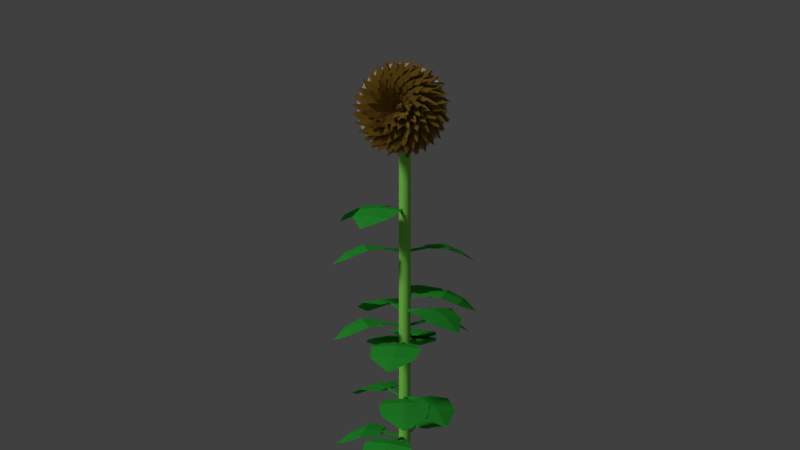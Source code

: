 # Source: 005_023.blend  (saved by Blender 2.79.0; exported with 4.5.12 LTS)
import bpy
from mathutils import Matrix  # noqa: F401  (used for matrix-valued properties, if any)

bpy.ops.wm.read_factory_settings(use_empty=True)
scene = bpy.context.scene
scene.name = 'Scene'

# ---- collections
col_collection_1 = bpy.data.collections.new('Collection 1'); scene.collection.children.link(col_collection_1)

# ---- materials (node trees are filled in below, after node groups)
mat_002 = bpy.data.materials.new('マテリアル.002')
mat_002.alpha_threshold = 0.0
mat_002.diffuse_color = (0.03653, 0.4869, 0.0499, 1.0)
mat_002.roughness = 0.5
mat_001 = bpy.data.materials.new('マテリアル.001')
mat_001.alpha_threshold = 0.0
mat_001.diffuse_color = (0.2957, 0.1683, 0.02555, 1.0)
mat_001.roughness = 0.5
mat_003 = bpy.data.materials.new('マテリアル.003')
mat_003.alpha_threshold = 0.0
mat_003.diffuse_color = (0.3387, 0.9404, 0.1399, 1.0)
mat_003.roughness = 0.5
mat_004 = bpy.data.materials.new('マテリアル.004')
mat_004.alpha_threshold = 0.0
mat_004.diffuse_color = (0.3477, 0.5705, 0.2413, 1.0)
mat_004.roughness = 0.5
mat_x = bpy.data.materials.new('マテリアル')
mat_x.alpha_threshold = 0.0
mat_x.diffuse_color = (1.0, 0.6038, 0.0, 1.0)
mat_x.roughness = 0.5

# ---- material node trees

# ---- world
world_world = bpy.data.worlds.new('World'); scene.world = world_world
world_world.color = (0.05088, 0.05088, 0.05088)
world_world.use_sun_shadow = False
world_world.sun_shadow_jitter_overblur = 0.0
world_world.cycles.sampling_method = 'MANUAL'

# ---- cameras
cam_camera = bpy.data.cameras.new('Camera')
cam_camera.lens = 35.0
cam_camera.sensor_width = 32.0
cam_camera.sensor_height = 18.0
cam_camera.ortho_scale = 7.314
cam_camera.dof.focus_distance = 0.0

# ---- lights
light_001 = bpy.data.lights.new('ポイント.001', 'POINT')
light_001.transmission_factor = 0.0
light_001.energy = 100.0
light_001.shadow_buffer_clip_start = 0.5
light_001.shadow_soft_size = 0.1
light_001.shadow_maximum_resolution = 0.006
light_001.use_absolute_resolution = True
light_x = bpy.data.lights.new('ポイント', 'POINT')
light_x.transmission_factor = 0.0
light_x.energy = 100.0
light_x.shadow_buffer_clip_start = 0.5
light_x.shadow_soft_size = 0.1
light_x.shadow_maximum_resolution = 0.006
light_x.use_absolute_resolution = True
light_lamp = bpy.data.lights.new('Lamp', 'SUN')
light_lamp.transmission_factor = 0.0
light_lamp.cutoff_distance = 30.0
light_lamp.angle = 0.1993
light_lamp.energy = 1.0
light_lamp.shadow_buffer_clip_start = 1.001
light_lamp.shadow_soft_size = 0.1
light_lamp.shadow_cascade_max_distance = 1000.0

# ---- meshes
me_002 = bpy.data.meshes.new('立方体.002')
me_002.from_pydata([(5.189, -0.9748, 0.1215), (5.189, -0.9748, -0.06949), (1.261, 0.2706, 1.339), (2.71, 0.2898, 1.962), (3.991, -0.2673, 1.736), (3.991, -0.2673, -1.684), (2.71, 0.2898, -1.91), (1.261, 0.2706, -1.131), (-0.04684, 0.09875, -0.06949), (-0.04684, 0.09875, 0.1215), (-0.04684, -0.09875, 0.1215), (-0.04684, -0.09875, -0.06949), (1.417, 0.1457, -0.06949), (1.417, 0.1457, 0.1215), (2.645, 0.1406, -0.06949), (2.645, 0.1406, 0.1215), (3.977, -0.274, -0.06949), (3.977, -0.274, 0.1215), (1.448, 0.3407, 0.1215), (1.448, 0.3407, -0.06949), (2.775, 0.439, 0.1215), (2.775, 0.439, -0.06949), (4.088, -0.1104, 0.1215), (4.088, -0.1104, -0.06949)], [], [(23, 1, 5), (17, 0, 4), (13, 15, 3, 2), (15, 17, 4, 3), (19, 21, 6, 7), (21, 23, 5, 6), (3, 4, 22, 20), (20, 22, 23, 21), (2, 3, 20, 18), (18, 20, 21, 19), (9, 18, 19, 8), (6, 5, 16, 14), (14, 16, 17, 15), (7, 6, 14, 12), (12, 14, 15, 13), (7, 12, 11, 8, 19), (11, 12, 13, 10), (9, 8, 11, 10), (5, 1, 16), (16, 1, 0, 17), (4, 0, 22), (22, 0, 1, 23), (9, 10, 13, 18), (13, 2, 18)])
me_002.materials.append(mat_002)
me_002.use_remesh_preserve_volume = False
me_002.use_remesh_preserve_attributes = False
me_002.use_mirror_vertex_groups = False
me_002.update()
me_001 = bpy.data.meshes.new('立方体.001')
me_001.from_pydata([(-1.0, 0.0, -1.0), (-1.0, 0.0, 0.2769), (1.0, 0.0, -0.2769), (1.0, 0.0, 1.0), (-1.0, -0.2407, -0.3615), (-1.0, 0.2407, -0.3615), (1.0, 0.2407, 0.3615), (1.0, -0.2407, 0.3615)], [], [(4, 1, 5), (5, 1, 3, 6), (6, 3, 7), (7, 3, 1, 4), (2, 7, 4, 0), (2, 6, 7), (0, 5, 6, 2), (0, 4, 5)])
me_001.materials.append(mat_001)
me_001.use_remesh_preserve_volume = False
me_001.use_remesh_preserve_attributes = False
me_001.use_mirror_vertex_groups = False
me_001.update()
me_001_1 = bpy.data.meshes.new('円柱.001')
me_001_1.from_pydata([(-2.102e-08, 1.393, -7.903), (-2.102e-08, 1.393, 4.63), (0.2717, 1.366, -7.903), (0.2717, 1.366, 4.63), (0.5329, 1.287, -7.903), (0.5329, 1.287, 4.63), (0.7737, 1.158, -7.903), (0.7737, 1.158, 4.63), (0.9847, 0.9847, -7.903), (0.9847, 0.9847, 4.63), (1.158, 0.7737, -7.903), (1.158, 0.7737, 4.63), (1.287, 0.5329, -7.903), (1.287, 0.5329, 4.63), (1.366, 0.2717, -7.903), (1.366, 0.2717, 4.63), (1.393, 0.0, -7.903), (1.393, 0.0, 4.63), (1.366, -0.2717, -7.903), (1.366, -0.2717, 4.63), (1.287, -0.5329, -7.903), (1.287, -0.5329, 4.63), (1.158, -0.7737, -7.903), (1.158, -0.7737, 4.63), (0.9847, -0.9847, -7.903), (0.9847, -0.9847, 4.63), (0.7737, -1.158, -7.903), (0.7737, -1.158, 4.63), (0.5329, -1.287, -7.903), (0.5329, -1.287, 4.63), (0.2717, -1.366, -7.903), (0.2717, -1.366, 4.63), (-4.748e-07, -1.393, -7.903), (-4.748e-07, -1.393, 4.63), (-0.2717, -1.366, -7.903), (-0.2717, -1.366, 4.63), (-0.5329, -1.287, -7.903), (-0.5329, -1.287, 4.63), (-0.7737, -1.158, -7.903), (-0.7737, -1.158, 4.63), (-0.9847, -0.9847, -7.903), (-0.9847, -0.9847, 4.63), (-1.158, -0.7737, -7.903), (-1.158, -0.7737, 4.63), (-1.287, -0.5329, -7.903), (-1.287, -0.5329, 4.63), (-1.366, -0.2717, -7.903), (-1.366, -0.2717, 4.63), (-1.393, 1.192e-06, -7.903), (-1.393, 1.192e-06, 4.63), (-1.366, 0.2717, -7.903), (-1.366, 0.2717, 4.63), (-1.287, 0.5329, -7.903), (-1.287, 0.5329, 4.63), (-1.158, 0.7737, -7.903), (-1.158, 0.7737, 4.63), (-0.9847, 0.9847, -7.903), (-0.9847, 0.9847, 4.63), (-0.7736, 1.158, -7.903), (-0.7736, 1.158, 4.63), (-0.5329, 1.287, -7.903), (-0.5329, 1.287, 4.63), (-0.2717, 1.366, -7.903), (-0.2717, 1.366, 4.63), (0.2717, 1.505, 35.33), (1.946e-06, 1.532, 35.33), (0.5329, 1.426, 35.34), (0.7737, 1.297, 35.34), (0.9847, 1.124, 35.35), (1.158, 0.9136, 35.37), (1.287, 0.6732, 35.38), (1.366, 0.4124, 35.39), (1.393, 0.1412, 35.41), (1.366, -0.1301, 35.42), (1.287, -0.3909, 35.44), (1.158, -0.6313, 35.45), (0.9847, -0.842, 35.46), (0.7737, -1.015, 35.47), (0.5329, -1.143, 35.48), (0.2717, -1.222, 35.49), (1.492e-06, -1.249, 35.49), (-0.2717, -1.222, 35.49), (-0.5329, -1.143, 35.48), (-0.7737, -1.015, 35.47), (-0.9847, -0.8419, 35.46), (-1.158, -0.6313, 35.45), (-1.287, -0.3909, 35.44), (-1.366, -0.1301, 35.42), (-1.393, 0.1412, 35.41), (-1.366, 0.4124, 35.39), (-1.287, 0.6732, 35.38), (-1.158, 0.9136, 35.37), (-0.9847, 1.124, 35.35), (-0.7736, 1.297, 35.34), (-0.5329, 1.426, 35.34), (-0.2717, 1.505, 35.33), (0.2717, 1.704, 39.0), (-1.275e-06, 1.73, 38.99), (0.5329, 1.625, 39.01), (0.7737, 1.498, 39.03), (0.9847, 1.327, 39.05), (1.158, 1.118, 39.08), (1.287, 0.8797, 39.12), (1.366, 0.6213, 39.16), (1.393, 0.3526, 39.2), (1.366, 0.0839, 39.24), (1.287, -0.1745, 39.27), (1.158, -0.4126, 39.31), (0.9847, -0.6213, 39.34), (0.7737, -0.7926, 39.37), (0.5329, -0.9199, 39.39), (0.2717, -0.9983, 39.4), (-1.729e-06, -1.025, 39.4), (-0.2717, -0.9983, 39.4), (-0.5329, -0.9199, 39.39), (-0.7737, -0.7926, 39.37), (-0.9847, -0.6213, 39.34), (-1.158, -0.4126, 39.31), (-1.287, -0.1745, 39.27), (-1.366, 0.0839, 39.24), (-1.393, 0.3526, 39.2), (-1.366, 0.6213, 39.16), (-1.287, 0.8797, 39.12), (-1.158, 1.118, 39.08), (-0.9847, 1.327, 39.05), (-0.7737, 1.498, 39.03), (-0.5329, 1.625, 39.01), (-0.2717, 1.704, 39.0), (0.2717, 1.705, 39.0), (-1.275e-06, 1.731, 39.0), (0.5329, 1.626, 39.01), (0.7737, 1.499, 39.03), (0.9847, 1.328, 39.06), (1.158, 1.119, 39.09), (1.287, 0.8809, 39.13), (1.366, 0.6225, 39.16), (1.393, 0.3538, 39.2), (1.366, 0.08506, 39.24), (1.287, -0.1733, 39.28), (1.158, -0.4115, 39.32), (0.9847, -0.6202, 39.35), (0.7737, -0.7915, 39.37), (0.5329, -0.9188, 39.39), (0.2717, -0.9971, 39.41), (-1.729e-06, -1.024, 39.41), (-0.2717, -0.9971, 39.41), (-0.5329, -0.9188, 39.39), (-0.7737, -0.7915, 39.37), (-0.9847, -0.6202, 39.35), (-1.158, -0.4115, 39.32), (-1.287, -0.1733, 39.28), (-1.366, 0.08507, 39.24), (-1.393, 0.3538, 39.2), (-1.366, 0.6225, 39.16), (-1.287, 0.8809, 39.13), (-1.158, 1.119, 39.09), (-0.9847, 1.328, 39.06), (-0.7737, 1.499, 39.03), (-0.5329, 1.626, 39.01), (-0.2717, 1.705, 39.0), (0.2717, 2.346, 43.42), (6.388e-06, 2.372, 43.42), (0.5329, 2.266, 43.42), (0.7737, 2.138, 43.42), (0.9847, 1.964, 43.42), (1.158, 1.753, 43.42), (1.287, 1.513, 43.42), (1.366, 1.251, 43.41), (1.393, 0.9799, 43.41), (1.366, 0.7084, 43.41), (1.287, 0.4475, 43.41), (1.158, 0.2071, 43.41), (0.9847, -0.003622, 43.41), (0.7737, -0.1764, 43.41), (0.5329, -0.3048, 43.4), (0.2717, -0.3839, 43.4), (5.934e-06, -0.4105, 43.4), (-0.2717, -0.3839, 43.4), (-0.5329, -0.3048, 43.4), (-0.7736, -0.1764, 43.41), (-0.9847, -0.003622, 43.41), (-1.158, 0.2071, 43.41), (-1.287, 0.4475, 43.41), (-1.366, 0.7084, 43.41), (-1.393, 0.9799, 43.41), (-1.366, 1.251, 43.41), (-1.287, 1.513, 43.42), (-1.158, 1.753, 43.42), (-0.9847, 1.964, 43.42), (-0.7736, 2.138, 43.42), (-0.5329, 2.266, 43.42), (-0.2717, 2.346, 43.42), (0.2717, 2.29, 44.77), (4.957e-06, 2.315, 44.78), (0.5329, 2.213, 44.75), (0.7737, 2.089, 44.72), (0.9847, 1.923, 44.67), (1.158, 1.72, 44.61), (1.287, 1.488, 44.55), (1.366, 1.237, 44.48), (1.393, 0.9751, 44.4), (1.366, 0.7083, 44.33), (1.287, 0.4432, 44.26), (1.158, 0.1934, 44.21), (0.9847, -0.02769, 44.16), (0.7737, -0.2086, 44.13), (0.5329, -0.3486, 44.12), (0.2717, -0.4371, 44.11), (4.503e-06, -0.4685, 44.11), (-0.2717, -0.4371, 44.11), (-0.5329, -0.3485, 44.12), (-0.7736, -0.2086, 44.13), (-0.9847, -0.02769, 44.16), (-1.158, 0.1934, 44.21), (-1.287, 0.4432, 44.26), (-1.366, 0.7083, 44.33), (-1.393, 0.9751, 44.4), (-1.366, 1.237, 44.48), (-1.287, 1.488, 44.55), (-1.158, 1.72, 44.61), (-0.9847, 1.923, 44.67), (-0.7736, 2.089, 44.72), (-0.5329, 2.213, 44.75), (-0.2717, 2.29, 44.77), (0.2717, 1.906, 46.13), (6.412e-06, 1.929, 46.14), (0.5329, 1.837, 46.08), (0.7737, 1.726, 46.01), (0.9847, 1.575, 45.92), (1.158, 1.389, 45.8), (1.287, 1.174, 45.68), (1.366, 0.9369, 45.55), (1.393, 0.6856, 45.42), (1.366, 0.4299, 45.3), (1.287, 0.1801, 45.2), (1.158, -0.05331, 45.11), (0.9847, -0.2601, 45.04), (0.7737, -0.4311, 44.98), (0.5329, -0.5588, 44.94), (0.2717, -0.6377, 44.92), (5.958e-06, -0.6644, 44.91), (-0.2717, -0.6377, 44.92), (-0.5329, -0.5588, 44.94), (-0.7736, -0.4311, 44.98), (-0.9847, -0.2601, 45.04), (-1.158, -0.05331, 45.11), (-1.287, 0.1801, 45.2), (-1.366, 0.4299, 45.3), (-1.393, 0.6856, 45.42), (-1.366, 0.9369, 45.55), (-1.287, 1.174, 45.68), (-1.158, 1.389, 45.8), (-0.9847, 1.575, 45.92), (-0.7736, 1.726, 46.01), (-0.5329, 1.837, 46.08), (-0.2717, 1.906, 46.13), (0.2717, 1.661, 46.58), (4.732e-06, 1.685, 46.59), (0.5329, 1.591, 46.54), (0.7737, 1.476, 46.48), (0.9847, 1.321, 46.41), (1.158, 1.133, 46.31), (1.287, 0.9177, 46.2), (1.366, 0.6844, 46.08), (1.393, 0.4419, 45.96), (1.366, 0.1993, 45.84), (1.287, -0.03399, 45.72), (1.158, -0.249, 45.61), (0.9847, -0.4374, 45.52), (0.7737, -0.592, 45.44), (0.5329, -0.7069, 45.38), (0.2717, -0.7777, 45.35), (4.278e-06, -0.8016, 45.34), (-0.2717, -0.7777, 45.35), (-0.5329, -0.7069, 45.38), (-0.7736, -0.592, 45.44), (-0.9847, -0.4374, 45.52), (-1.158, -0.249, 45.61), (-1.287, -0.03398, 45.72), (-1.366, 0.1993, 45.84), (-1.393, 0.4419, 45.96), (-1.366, 0.6844, 46.08), (-1.287, 0.9177, 46.2), (-1.158, 1.133, 46.31), (-0.9847, 1.321, 46.41), (-0.7736, 1.476, 46.48), (-0.5329, 1.591, 46.54), (-0.2717, 1.661, 46.58), (0.2717, 0.9785, 47.74), (5.19e-06, 0.9966, 47.76), (0.5329, 0.9247, 47.68), (0.7737, 0.8374, 47.59), (0.9847, 0.72, 47.46), (1.158, 0.5768, 47.3), (1.287, 0.4135, 47.13), (1.366, 0.2364, 46.94), (1.393, 0.05209, 46.74), (1.366, -0.1322, 46.54), (1.287, -0.3094, 46.34), (1.158, -0.4727, 46.17), (0.9847, -0.6158, 46.01), (0.7737, -0.7332, 45.88), (0.5329, -0.8205, 45.79), (0.2717, -0.8743, 45.73), (4.736e-06, -0.8924, 45.71), (-0.2717, -0.8743, 45.73), (-0.5329, -0.8205, 45.79), (-0.7736, -0.7332, 45.88), (-0.9847, -0.6158, 46.01), (-1.158, -0.4727, 46.17), (-1.287, -0.3094, 46.34), (-1.366, -0.1322, 46.54), (-1.393, 0.05209, 46.74), (-1.366, 0.2364, 46.94), (-1.287, 0.4135, 47.13), (-1.158, 0.5768, 47.3), (-0.9847, 0.72, 47.46), (-0.7736, 0.8374, 47.59), (-0.5329, 0.9247, 47.68), (-0.2717, 0.9785, 47.74), (0.2717, -0.3013, 48.82), (6.76e-06, -0.2906, 48.84), (0.5329, -0.3329, 48.74), (0.7737, -0.3842, 48.63), (0.9847, -0.4532, 48.47), (1.158, -0.5373, 48.27), (1.287, -0.6333, 48.05), (1.366, -0.7375, 47.81), (1.393, -0.8457, 47.56), (1.366, -0.954, 47.32), (1.287, -1.058, 47.08), (1.158, -1.154, 46.85), (0.9847, -1.238, 46.66), (0.7737, -1.307, 46.5), (0.5329, -1.359, 46.38), (0.2717, -1.39, 46.31), (6.306e-06, -1.401, 46.29), (-0.2717, -1.39, 46.31), (-0.5329, -1.359, 46.38), (-0.7736, -1.307, 46.5), (-0.9847, -1.238, 46.66), (-1.158, -1.154, 46.85), (-1.287, -1.058, 47.08), (-1.366, -0.954, 47.32), (-1.393, -0.8457, 47.56), (-1.366, -0.7375, 47.81), (-1.287, -0.6333, 48.05), (-1.158, -0.5373, 48.27), (-0.9847, -0.4532, 48.47), (-0.7736, -0.3842, 48.63), (-0.5329, -0.3329, 48.74), (-0.2717, -0.3013, 48.82), (0.2717, -1.735, 49.36), (6.158e-06, -1.733, 49.39), (0.5329, -1.741, 49.28), (0.7737, -1.751, 49.15), (0.9847, -1.765, 48.98), (1.158, -1.781, 48.77), (1.287, -1.8, 48.53), (1.366, -1.82, 48.27), (1.393, -1.842, 48.0), (1.366, -1.864, 47.73), (1.287, -1.888, 47.46), (1.158, -1.911, 47.22), (0.9847, -1.933, 47.01), (0.7737, -1.952, 46.83), (0.5329, -1.967, 46.7), (0.2717, -1.977, 46.62), (5.704e-06, -1.98, 46.6), (-0.2717, -1.977, 46.62), (-0.5329, -1.967, 46.7), (-0.7736, -1.952, 46.83), (-0.9847, -1.933, 47.01), (-1.158, -1.911, 47.22), (-1.287, -1.888, 47.46), (-1.366, -1.864, 47.73), (-1.393, -1.842, 48.0), (-1.366, -1.82, 48.27), (-1.287, -1.8, 48.53), (-1.158, -1.781, 48.77), (-0.9847, -1.765, 48.98), (-0.7736, -1.751, 49.15), (-0.5329, -1.741, 49.28), (-0.2717, -1.735, 49.36), (0.2717, -2.723, 49.44), (5.922e-06, -2.722, 49.46), (0.5329, -2.724, 49.36), (0.7737, -2.726, 49.23), (0.9847, -2.73, 49.06), (1.158, -2.734, 48.85), (1.287, -2.738, 48.6), (1.366, -2.743, 48.34), (1.393, -2.748, 48.07), (1.366, -2.753, 47.8), (1.287, -2.758, 47.54), (1.158, -2.762, 47.3), (0.9847, -2.766, 47.09), (0.7737, -2.77, 46.91), (0.5329, -2.772, 46.79), (0.2717, -2.774, 46.71), (5.468e-06, -2.774, 46.68), (-0.2717, -2.774, 46.71), (-0.5329, -2.772, 46.79), (-0.7736, -2.77, 46.91), (-0.9847, -2.766, 47.09), (-1.158, -2.762, 47.3), (-1.287, -2.758, 47.54), (-1.366, -2.753, 47.8), (-1.393, -2.748, 48.07), (-1.366, -2.743, 48.34), (-1.287, -2.738, 48.6), (-1.158, -2.734, 48.85), (-0.9847, -2.73, 49.06), (-0.7736, -2.726, 49.23), (-0.5329, -2.724, 49.36), (-0.2717, -2.723, 49.44), (0.5303, -4.127, 50.76), (5.491e-06, -4.126, 50.82), (1.04, -4.13, 50.61), (1.51, -4.135, 50.36), (1.922, -4.141, 50.02), (2.26, -4.149, 49.61), (2.511, -4.158, 49.14), (2.666, -4.167, 48.63), (2.718, -4.177, 48.1), (2.666, -4.187, 47.57), (2.511, -4.197, 47.06), (2.26, -4.205, 46.59), (1.922, -4.213, 46.18), (1.51, -4.219, 45.84), (1.04, -4.224, 45.59), (0.5303, -4.227, 45.43), (4.606e-06, -4.228, 45.38), (-0.5303, -4.227, 45.43), (-1.04, -4.224, 45.59), (-1.51, -4.219, 45.84), (-1.922, -4.213, 46.18), (-2.26, -4.205, 46.59), (-2.511, -4.197, 47.06), (-2.666, -4.187, 47.57), (-2.718, -4.177, 48.1), (-2.666, -4.167, 48.63), (-2.511, -4.158, 49.14), (-2.26, -4.149, 49.61), (-1.922, -4.141, 50.02), (-1.51, -4.135, 50.36), (-1.04, -4.13, 50.61), (-0.5303, -4.127, 50.76), (1.227, -5.617, 54.29), (5.064e-06, -5.614, 54.41), (2.407, -5.623, 53.93), (3.495, -5.634, 53.35), (4.448, -5.649, 52.56), (5.23, -5.667, 51.61), (5.812, -5.687, 50.52), (6.17, -5.709, 49.34), (6.29, -5.732, 48.12), (6.17, -5.755, 46.89), (5.812, -5.777, 45.71), (5.23, -5.797, 44.62), (4.448, -5.815, 43.67), (3.495, -5.829, 42.89), (2.407, -5.84, 42.31), (1.227, -5.847, 41.95), (3.014e-06, -5.849, 41.83), (-1.227, -5.847, 41.95), (-2.407, -5.84, 42.31), (-3.495, -5.829, 42.89), (-4.448, -5.815, 43.67), (-5.23, -5.797, 44.62), (-5.812, -5.777, 45.71), (-6.17, -5.755, 46.89), (-6.29, -5.732, 48.12), (-6.17, -5.709, 49.34), (-5.812, -5.687, 50.52), (-5.23, -5.667, 51.61), (-4.448, -5.649, 52.56), (-3.495, -5.634, 53.35), (-2.407, -5.623, 53.93), (-1.227, -5.617, 54.29), (1.227, -6.047, 54.29), (4.974e-06, -6.045, 54.41), (2.407, -6.054, 53.94), (3.495, -6.065, 53.35), (4.448, -6.079, 52.57), (5.23, -6.097, 51.62), (5.812, -6.117, 50.53), (6.17, -6.139, 49.35), (6.29, -6.162, 48.12), (6.17, -6.185, 46.9), (5.812, -6.207, 45.72), (5.23, -6.227, 44.63), (4.448, -6.245, 43.68), (3.495, -6.26, 42.9), (2.407, -6.27, 42.31), (1.227, -6.277, 41.96), (2.925e-06, -6.279, 41.84), (-1.227, -6.277, 41.96), (-2.407, -6.27, 42.31), (-3.495, -6.26, 42.9), (-4.448, -6.245, 43.68), (-5.23, -6.227, 44.63), (-5.812, -6.207, 45.72), (-6.17, -6.185, 46.9), (-6.29, -6.162, 48.12), (-6.17, -6.139, 49.35), (-5.812, -6.117, 50.53), (-5.23, -6.097, 51.62), (-4.448, -6.079, 52.57), (-3.495, -6.064, 53.35), (-2.407, -6.054, 53.94), (-1.227, -6.047, 54.29), (-1.433e-05, 1.393, -40.5), (0.2717, 1.366, -40.5), (0.5329, 1.287, -40.5), (0.7736, 1.158, -40.5), (0.9847, 0.9847, -40.5), (1.158, 0.7737, -40.5), (1.287, 0.5329, -40.5), (1.366, 0.2717, -40.5), (1.393, 2.842e-14, -40.5), (1.366, -0.2717, -40.5), (1.287, -0.5329, -40.5), (1.158, -0.7737, -40.5), (0.9847, -0.9847, -40.5), (0.7736, -1.158, -40.5), (0.5329, -1.287, -40.5), (0.2717, -1.366, -40.5), (-1.478e-05, -1.393, -40.5), (-0.2717, -1.366, -40.5), (-0.5329, -1.287, -40.5), (-0.7737, -1.158, -40.5), (-0.9847, -0.9847, -40.5), (-1.158, -0.7737, -40.5), (-1.287, -0.5329, -40.5), (-1.366, -0.2717, -40.5), (-1.393, 1.192e-06, -40.5), (-1.366, 0.2717, -40.5), (-1.287, 0.5329, -40.5), (-1.158, 0.7737, -40.5), (-0.9847, 0.9847, -40.5), (-0.7737, 1.158, -40.5), (-0.5329, 1.287, -40.5), (-0.2717, 1.366, -40.5)], [], [(0, 1, 3, 2), (2, 3, 5, 4), (4, 5, 7, 6), (6, 7, 9, 8), (8, 9, 11, 10), (10, 11, 13, 12), (12, 13, 15, 14), (14, 15, 17, 16), (16, 17, 19, 18), (18, 19, 21, 20), (20, 21, 23, 22), (22, 23, 25, 24), (24, 25, 27, 26), (26, 27, 29, 28), (28, 29, 31, 30), (30, 31, 33, 32), (32, 33, 35, 34), (34, 35, 37, 36), (36, 37, 39, 38), (38, 39, 41, 40), (40, 41, 43, 42), (42, 43, 45, 44), (44, 45, 47, 46), (46, 47, 49, 48), (48, 49, 51, 50), (50, 51, 53, 52), (52, 53, 55, 54), (54, 55, 57, 56), (56, 57, 59, 58), (58, 59, 61, 60), (43, 41, 84, 85), (60, 61, 63, 62), (62, 63, 1, 0), (30, 32, 528, 527), (71, 70, 102, 103), (61, 59, 93, 94), (17, 15, 71, 72), (35, 33, 80, 81), (53, 51, 89, 90), (9, 7, 67, 68), (27, 25, 76, 77), (45, 43, 85, 86), (63, 61, 94, 95), (19, 17, 72, 73), (37, 35, 81, 82), (55, 53, 90, 91), (11, 9, 68, 69), (29, 27, 77, 78), (47, 45, 86, 87), (3, 1, 65, 64), (1, 63, 95, 65), (21, 19, 73, 74), (39, 37, 82, 83), (57, 55, 91, 92), (13, 11, 69, 70), (31, 29, 78, 79), (49, 47, 87, 88), (5, 3, 64, 66), (23, 21, 74, 75), (41, 39, 83, 84), (59, 57, 92, 93), (15, 13, 70, 71), (33, 31, 79, 80), (51, 49, 88, 89), (7, 5, 66, 67), (25, 23, 75, 76), (106, 105, 137, 138), (85, 84, 116, 117), (72, 71, 103, 104), (86, 85, 117, 118), (73, 72, 104, 105), (87, 86, 118, 119), (74, 73, 105, 106), (88, 87, 119, 120), (75, 74, 106, 107), (89, 88, 120, 121), (76, 75, 107, 108), (90, 89, 121, 122), (77, 76, 108, 109), (91, 90, 122, 123), (78, 77, 109, 110), (64, 65, 97, 96), (92, 91, 123, 124), (79, 78, 110, 111), (66, 64, 96, 98), (93, 92, 124, 125), (80, 79, 111, 112), (67, 66, 98, 99), (94, 93, 125, 126), (81, 80, 112, 113), (68, 67, 99, 100), (95, 94, 126, 127), (82, 81, 113, 114), (69, 68, 100, 101), (65, 95, 127, 97), (83, 82, 114, 115), (70, 69, 101, 102), (84, 83, 115, 116), (141, 140, 172, 173), (120, 119, 151, 152), (107, 106, 138, 139), (121, 120, 152, 153), (108, 107, 139, 140), (122, 121, 153, 154), (109, 108, 140, 141), (123, 122, 154, 155), (110, 109, 141, 142), (96, 97, 129, 128), (124, 123, 155, 156), (111, 110, 142, 143), (98, 96, 128, 130), (125, 124, 156, 157), (112, 111, 143, 144), (99, 98, 130, 131), (126, 125, 157, 158), (113, 112, 144, 145), (100, 99, 131, 132), (127, 126, 158, 159), (114, 113, 145, 146), (101, 100, 132, 133), (97, 127, 159, 129), (115, 114, 146, 147), (102, 101, 133, 134), (116, 115, 147, 148), (103, 102, 134, 135), (117, 116, 148, 149), (104, 103, 135, 136), (118, 117, 149, 150), (105, 104, 136, 137), (119, 118, 150, 151), (176, 175, 207, 208), (155, 154, 186, 187), (142, 141, 173, 174), (128, 129, 161, 160), (156, 155, 187, 188), (143, 142, 174, 175), (130, 128, 160, 162), (157, 156, 188, 189), (144, 143, 175, 176), (131, 130, 162, 163), (158, 157, 189, 190), (145, 144, 176, 177), (132, 131, 163, 164), (159, 158, 190, 191), (146, 145, 177, 178), (133, 132, 164, 165), (129, 159, 191, 161), (147, 146, 178, 179), (134, 133, 165, 166), (148, 147, 179, 180), (135, 134, 166, 167), (149, 148, 180, 181), (136, 135, 167, 168), (150, 149, 181, 182), (137, 136, 168, 169), (151, 150, 182, 183), (138, 137, 169, 170), (152, 151, 183, 184), (139, 138, 170, 171), (153, 152, 184, 185), (140, 139, 171, 172), (154, 153, 185, 186), (211, 210, 242, 243), (163, 162, 194, 195), (190, 189, 221, 222), (177, 176, 208, 209), (164, 163, 195, 196), (191, 190, 222, 223), (178, 177, 209, 210), (165, 164, 196, 197), (161, 191, 223, 193), (179, 178, 210, 211), (166, 165, 197, 198), (180, 179, 211, 212), (167, 166, 198, 199), (181, 180, 212, 213), (168, 167, 199, 200), (182, 181, 213, 214), (169, 168, 200, 201), (183, 182, 214, 215), (170, 169, 201, 202), (184, 183, 215, 216), (171, 170, 202, 203), (185, 184, 216, 217), (172, 171, 203, 204), (186, 185, 217, 218), (173, 172, 204, 205), (187, 186, 218, 219), (174, 173, 205, 206), (160, 161, 193, 192), (188, 187, 219, 220), (175, 174, 206, 207), (162, 160, 192, 194), (189, 188, 220, 221), (246, 245, 277, 278), (198, 197, 229, 230), (212, 211, 243, 244), (199, 198, 230, 231), (213, 212, 244, 245), (200, 199, 231, 232), (214, 213, 245, 246), (201, 200, 232, 233), (215, 214, 246, 247), (202, 201, 233, 234), (216, 215, 247, 248), (203, 202, 234, 235), (217, 216, 248, 249), (204, 203, 235, 236), (218, 217, 249, 250), (205, 204, 236, 237), (219, 218, 250, 251), (206, 205, 237, 238), (192, 193, 225, 224), (220, 219, 251, 252), (207, 206, 238, 239), (194, 192, 224, 226), (221, 220, 252, 253), (208, 207, 239, 240), (195, 194, 226, 227), (222, 221, 253, 254), (209, 208, 240, 241), (196, 195, 227, 228), (223, 222, 254, 255), (210, 209, 241, 242), (197, 196, 228, 229), (193, 223, 255, 225), (281, 280, 312, 313), (233, 232, 264, 265), (247, 246, 278, 279), (234, 233, 265, 266), (248, 247, 279, 280), (235, 234, 266, 267), (249, 248, 280, 281), (236, 235, 267, 268), (250, 249, 281, 282), (237, 236, 268, 269), (251, 250, 282, 283), (238, 237, 269, 270), (224, 225, 257, 256), (252, 251, 283, 284), (239, 238, 270, 271), (226, 224, 256, 258), (253, 252, 284, 285), (240, 239, 271, 272), (227, 226, 258, 259), (254, 253, 285, 286), (241, 240, 272, 273), (228, 227, 259, 260), (255, 254, 286, 287), (242, 241, 273, 274), (229, 228, 260, 261), (225, 255, 287, 257), (243, 242, 274, 275), (230, 229, 261, 262), (244, 243, 275, 276), (231, 230, 262, 263), (245, 244, 276, 277), (232, 231, 263, 264), (311, 310, 342, 343), (268, 267, 299, 300), (282, 281, 313, 314), (269, 268, 300, 301), (283, 282, 314, 315), (270, 269, 301, 302), (256, 257, 289, 288), (284, 283, 315, 316), (271, 270, 302, 303), (258, 256, 288, 290), (285, 284, 316, 317), (272, 271, 303, 304), (259, 258, 290, 291), (286, 285, 317, 318), (273, 272, 304, 305), (260, 259, 291, 292), (287, 286, 318, 319), (274, 273, 305, 306), (261, 260, 292, 293), (257, 287, 319, 289), (275, 274, 306, 307), (262, 261, 293, 294), (276, 275, 307, 308), (263, 262, 294, 295), (277, 276, 308, 309), (264, 263, 295, 296), (278, 277, 309, 310), (265, 264, 296, 297), (279, 278, 310, 311), (266, 265, 297, 298), (280, 279, 311, 312), (267, 266, 298, 299), (346, 345, 377, 378), (298, 297, 329, 330), (312, 311, 343, 344), (299, 298, 330, 331), (313, 312, 344, 345), (300, 299, 331, 332), (314, 313, 345, 346), (301, 300, 332, 333), (315, 314, 346, 347), (302, 301, 333, 334), (288, 289, 321, 320), (316, 315, 347, 348), (303, 302, 334, 335), (290, 288, 320, 322), (317, 316, 348, 349), (304, 303, 335, 336), (291, 290, 322, 323), (318, 317, 349, 350), (305, 304, 336, 337), (292, 291, 323, 324), (319, 318, 350, 351), (306, 305, 337, 338), (293, 292, 324, 325), (289, 319, 351, 321), (307, 306, 338, 339), (294, 293, 325, 326), (308, 307, 339, 340), (295, 294, 326, 327), (309, 308, 340, 341), (296, 295, 327, 328), (310, 309, 341, 342), (297, 296, 328, 329), (381, 380, 412, 413), (333, 332, 364, 365), (347, 346, 378, 379), (334, 333, 365, 366), (320, 321, 353, 352), (348, 347, 379, 380), (335, 334, 366, 367), (322, 320, 352, 354), (349, 348, 380, 381), (336, 335, 367, 368), (323, 322, 354, 355), (350, 349, 381, 382), (337, 336, 368, 369), (324, 323, 355, 356), (351, 350, 382, 383), (338, 337, 369, 370), (325, 324, 356, 357), (321, 351, 383, 353), (339, 338, 370, 371), (326, 325, 357, 358), (340, 339, 371, 372), (327, 326, 358, 359), (341, 340, 372, 373), (328, 327, 359, 360), (342, 341, 373, 374), (329, 328, 360, 361), (343, 342, 374, 375), (330, 329, 361, 362), (344, 343, 375, 376), (331, 330, 362, 363), (345, 344, 376, 377), (332, 331, 363, 364), (385, 415, 447, 417), (368, 367, 399, 400), (355, 354, 386, 387), (382, 381, 413, 414), (369, 368, 400, 401), (356, 355, 387, 388), (383, 382, 414, 415), (370, 369, 401, 402), (357, 356, 388, 389), (353, 383, 415, 385), (371, 370, 402, 403), (358, 357, 389, 390), (372, 371, 403, 404), (359, 358, 390, 391), (373, 372, 404, 405), (360, 359, 391, 392), (374, 373, 405, 406), (361, 360, 392, 393), (375, 374, 406, 407), (362, 361, 393, 394), (376, 375, 407, 408), (363, 362, 394, 395), (377, 376, 408, 409), (364, 363, 395, 396), (378, 377, 409, 410), (365, 364, 396, 397), (379, 378, 410, 411), (366, 365, 397, 398), (352, 353, 385, 384), (380, 379, 411, 412), (367, 366, 398, 399), (354, 352, 384, 386), (428, 427, 459, 460), (403, 402, 434, 435), (390, 389, 421, 422), (404, 403, 435, 436), (391, 390, 422, 423), (405, 404, 436, 437), (392, 391, 423, 424), (406, 405, 437, 438), (393, 392, 424, 425), (407, 406, 438, 439), (394, 393, 425, 426), (408, 407, 439, 440), (395, 394, 426, 427), (409, 408, 440, 441), (396, 395, 427, 428), (410, 409, 441, 442), (397, 396, 428, 429), (411, 410, 442, 443), (398, 397, 429, 430), (384, 385, 417, 416), (412, 411, 443, 444), (399, 398, 430, 431), (386, 384, 416, 418), (413, 412, 444, 445), (400, 399, 431, 432), (387, 386, 418, 419), (414, 413, 445, 446), (401, 400, 432, 433), (388, 387, 419, 420), (415, 414, 446, 447), (402, 401, 433, 434), (389, 388, 420, 421), (451, 450, 482, 483), (442, 441, 473, 474), (429, 428, 460, 461), (443, 442, 474, 475), (430, 429, 461, 462), (416, 417, 449, 448), (444, 443, 475, 476), (431, 430, 462, 463), (418, 416, 448, 450), (445, 444, 476, 477), (432, 431, 463, 464), (419, 418, 450, 451), (446, 445, 477, 478), (433, 432, 464, 465), (420, 419, 451, 452), (447, 446, 478, 479), (434, 433, 465, 466), (421, 420, 452, 453), (417, 447, 479, 449), (435, 434, 466, 467), (422, 421, 453, 454), (436, 435, 467, 468), (423, 422, 454, 455), (437, 436, 468, 469), (424, 423, 455, 456), (438, 437, 469, 470), (425, 424, 456, 457), (439, 438, 470, 471), (426, 425, 457, 458), (440, 439, 471, 472), (427, 426, 458, 459), (441, 440, 472, 473), (480, 481, 511, 510, 509, 508, 507, 506, 505, 504, 503, 502, 501, 500, 499, 498, 497, 496, 495, 494, 493, 492, 491, 490, 489, 488, 487, 486, 485, 484, 483, 482), (478, 477, 509, 510), (465, 464, 496, 497), (452, 451, 483, 484), (479, 478, 510, 511), (466, 465, 497, 498), (453, 452, 484, 485), (449, 479, 511, 481), (467, 466, 498, 499), (454, 453, 485, 486), (468, 467, 499, 500), (455, 454, 486, 487), (469, 468, 500, 501), (456, 455, 487, 488), (470, 469, 501, 502), (457, 456, 488, 489), (471, 470, 502, 503), (458, 457, 489, 490), (472, 471, 503, 504), (459, 458, 490, 491), (473, 472, 504, 505), (460, 459, 491, 492), (474, 473, 505, 506), (461, 460, 492, 493), (475, 474, 506, 507), (462, 461, 493, 494), (448, 449, 481, 480), (476, 475, 507, 508), (463, 462, 494, 495), (450, 448, 480, 482), (477, 476, 508, 509), (464, 463, 495, 496), (512, 513, 514, 515, 516, 517, 518, 519, 520, 521, 522, 523, 524, 525, 526, 527, 528, 529, 530, 531, 532, 533, 534, 535, 536, 537, 538, 539, 540, 541, 542, 543), (48, 50, 537, 536), (4, 6, 515, 514), (22, 24, 524, 523), (40, 42, 533, 532), (58, 60, 542, 541), (14, 16, 520, 519), (32, 34, 529, 528), (50, 52, 538, 537), (6, 8, 516, 515), (24, 26, 525, 524), (42, 44, 534, 533), (60, 62, 543, 542), (16, 18, 521, 520), (34, 36, 530, 529), (52, 54, 539, 538), (8, 10, 517, 516), (26, 28, 526, 525), (44, 46, 535, 534), (0, 2, 513, 512), (62, 0, 512, 543), (18, 20, 522, 521), (36, 38, 531, 530), (54, 56, 540, 539), (10, 12, 518, 517), (28, 30, 527, 526), (46, 48, 536, 535), (2, 4, 514, 513), (20, 22, 523, 522), (38, 40, 532, 531), (56, 58, 541, 540), (12, 14, 519, 518)])
me_001_1.materials.append(mat_003)
me_001_1.use_remesh_preserve_volume = False
me_001_1.use_remesh_preserve_attributes = False
me_001_1.use_mirror_vertex_groups = False
me_001_1.update()
me_x = bpy.data.meshes.new('円柱')
me_x.from_pydata([(0.0, 1.0, -1.0), (0.1951, 0.9808, 1.0), (0.3827, 0.9239, -1.0), (0.5556, 0.8315, 1.0), (0.7071, 0.7071, -1.0), (0.8315, 0.5556, 1.0), (0.9239, 0.3827, -1.0), (0.9808, 0.1951, 1.0), (1.0, 7.55e-08, -1.0), (0.9808, -0.1951, 1.0), (0.9239, -0.3827, -1.0), (0.8315, -0.5556, 1.0), (0.7071, -0.7071, -1.0), (0.5556, -0.8315, 1.0), (0.3827, -0.9239, -1.0), (0.1951, -0.9808, 1.0), (-3.258e-07, -1.0, -1.0), (-0.1951, -0.9808, 1.0), (-0.3827, -0.9239, -1.0), (-0.5556, -0.8315, 1.0), (-0.7071, -0.7071, -1.0), (-0.8315, -0.5556, 1.0), (-0.9239, -0.3827, -1.0), (-0.9808, -0.1951, 1.0), (-1.0, 9.656e-07, -1.0), (-0.9808, 0.1951, 1.0), (-0.9239, 0.3827, -1.0), (-0.8315, 0.5556, 1.0), (-0.7071, 0.7071, -1.0), (-0.5556, 0.8315, 1.0), (-0.3827, 0.9239, -1.0), (-0.1951, 0.9808, 1.0)], [], [(31, 0, 30), (6, 4, 5), (5, 7, 6), (8, 6, 7), (7, 9, 8), (10, 8, 9), (9, 11, 10), (12, 10, 11), (11, 13, 12), (14, 12, 13), (13, 15, 14), (16, 14, 15), (15, 17, 16), (18, 16, 17), (17, 19, 18), (20, 18, 19), (19, 21, 20), (22, 20, 21), (21, 23, 22), (24, 22, 23), (23, 25, 24), (26, 24, 25), (25, 27, 26), (28, 26, 27), (27, 29, 28), (30, 28, 29), (31, 30, 29), (1, 31, 29, 27, 25, 23, 21, 19, 17, 15, 13, 11, 9, 7, 5, 3), (1, 2, 0), (0, 2, 4, 6, 8, 10, 12, 14, 16, 18, 20, 22, 24, 26, 28, 30), (3, 5, 4), (1, 3, 2), (4, 2, 3), (0, 31, 1)])
me_x.use_remesh_preserve_volume = False
me_x.use_remesh_preserve_attributes = False
me_x.use_mirror_vertex_groups = False
me_x.update()
me_x_1 = bpy.data.meshes.new('球')
me_x_1.from_pydata([(0.0, 0.1951, 0.9808), (0.0, 0.5556, 0.8315), (0.0, 0.8315, 0.5556), (0.0, 0.9808, 0.1951), (0.07466, 0.3753, 0.9239), (0.1379, 0.6935, 0.7071), (0.1802, 0.9061, 0.3827), (0.1951, 0.9808, 7.55e-08), (0.07466, 0.1802, 0.9808), (0.2126, 0.5133, 0.8315), (0.3182, 0.7682, 0.5556), (0.3753, 0.9061, 0.1951), (0.2126, 0.3182, 0.9239), (0.3928, 0.5879, 0.7071), (0.5133, 0.7682, 0.3827), (0.5556, 0.8315, 7.55e-08), (0.1379, 0.1379, 0.9808), (0.3928, 0.3928, 0.8315), (0.5879, 0.5879, 0.5556), (0.6935, 0.6935, 0.1951), (0.3182, 0.2126, 0.9239), (0.5879, 0.3928, 0.7071), (0.7682, 0.5133, 0.3827), (0.8315, 0.5556, 7.55e-08), (0.1802, 0.07466, 0.9808), (0.5133, 0.2126, 0.8315), (0.7682, 0.3182, 0.5556), (0.9061, 0.3753, 0.1951), (0.3753, 0.07466, 0.9239), (0.6935, 0.1379, 0.7071), (0.9061, 0.1802, 0.3827), (0.9808, 0.1951, 7.55e-08), (0.1951, -3.266e-07, 0.9808), (0.5556, -3.117e-07, 0.8315), (0.8315, -3.341e-07, 0.5556), (0.9808, -3.937e-07, 0.1951), (0.3753, -0.07466, 0.9239), (0.6935, -0.138, 0.7071), (0.9061, -0.1802, 0.3827), (0.9808, -0.1951, 7.55e-08), (0.1802, -0.07466, 0.9808), (0.5133, -0.2126, 0.8315), (0.7682, -0.3182, 0.5556), (0.9061, -0.3753, 0.1951), (0.3182, -0.2126, 0.9239), (0.5879, -0.3928, 0.7071), (0.7682, -0.5133, 0.3827), (0.8315, -0.5556, 7.55e-08), (0.1379, -0.138, 0.9808), (0.3928, -0.3928, 0.8315), (0.5879, -0.5879, 0.5556), (0.6935, -0.6935, 0.1951), (0.2126, -0.3182, 0.9239), (0.3928, -0.5879, 0.7071), (0.5133, -0.7682, 0.3827), (0.5556, -0.8315, 7.55e-08), (0.07466, -0.1802, 0.9808), (0.2126, -0.5133, 0.8315), (0.3182, -0.7682, 0.5556), (0.3753, -0.9061, 0.1951), (0.07466, -0.3753, 0.9239), (0.1379, -0.6935, 0.7071), (0.1802, -0.9061, 0.3827), (0.1951, -0.9808, 7.55e-08), (-7.212e-09, -0.1951, 0.9808), (2.632e-08, -0.5556, 0.8315), (-8.544e-08, -0.8315, 0.5556), (-8.544e-08, -0.9808, 0.1951), (-0.07466, -0.3753, 0.9239), (-0.1379, -0.6935, 0.7071), (-0.1802, -0.9061, 0.3827), (-0.1951, -0.9808, 7.55e-08), (-0.07466, -0.1802, 0.9808), (-0.2126, -0.5133, 0.8315), (-0.3182, -0.7682, 0.5556), (-0.3753, -0.9061, 0.1951), (-0.2126, -0.3182, 0.9239), (-0.3928, -0.5879, 0.7071), (-0.5133, -0.7682, 0.3827), (-0.5556, -0.8315, 7.55e-08), (-2.304e-07, -5.562e-07, 1.0), (-0.1379, -0.138, 0.9808), (-0.3928, -0.3928, 0.8315), (-0.5879, -0.5879, 0.5556), (-0.6935, -0.6935, 0.1951), (-0.3182, -0.2126, 0.9239), (-0.5879, -0.3928, 0.7071), (-0.7682, -0.5133, 0.3827), (-0.8315, -0.5556, 7.55e-08), (-0.1802, -0.07466, 0.9808), (-0.5133, -0.2126, 0.8315), (-0.7682, -0.3182, 0.5556), (-0.9061, -0.3753, 0.1951), (-0.3753, -0.07466, 0.9239), (-0.6935, -0.1379, 0.7071), (-0.9061, -0.1802, 0.3827), (-0.9808, -0.1951, 7.55e-08), (-0.1951, -3.117e-07, 0.9808), (-0.5556, -2.819e-07, 0.8315), (-0.8315, -1.404e-07, 0.5556), (-0.9808, -9.567e-08, 0.1951), (-0.3753, 0.07466, 0.9239), (-0.6935, 0.1379, 0.7071), (-0.9061, 0.1802, 0.3827), (-0.9808, 0.1951, 7.55e-08), (-0.1802, 0.07466, 0.9808), (-0.5133, 0.2126, 0.8315), (-0.7682, 0.3182, 0.5556), (-0.9061, 0.3753, 0.1951), (-0.3182, 0.2126, 0.9239), (-0.5879, 0.3928, 0.7071), (-0.7682, 0.5133, 0.3827), (-0.8315, 0.5556, 7.55e-08), (-0.1379, 0.1379, 0.9808), (-0.3928, 0.3928, 0.8315), (-0.5879, 0.5879, 0.5556), (-0.6935, 0.6935, 0.1951), (-0.2126, 0.3182, 0.9239), (-0.3928, 0.5879, 0.7071), (-0.5133, 0.7682, 0.3827), (-0.5556, 0.8315, 7.55e-08), (-0.07466, 0.1802, 0.9808), (-0.2126, 0.5133, 0.8315), (-0.3182, 0.7682, 0.5556), (-0.3753, 0.9061, 0.1951), (-0.07466, 0.3753, 0.9239), (-0.1379, 0.6935, 0.7071), (-0.1802, 0.9061, 0.3827), (-0.1951, 0.9808, 7.55e-08)], [], [(126, 1, 5, 2), (3, 127, 2, 6), (80, 8, 4, 0), (10, 13, 18, 14), (1, 125, 0, 4), (2, 5, 10, 6), (3, 6, 11, 7), (9, 12, 17, 13), (6, 10, 14, 11), (12, 16, 20, 17), (80, 16, 12, 8), (13, 17, 21, 18), (11, 14, 19, 15), (18, 21, 26, 22), (14, 18, 22, 19), (17, 20, 25, 21), (80, 24, 20, 16), (19, 22, 27, 23), (20, 24, 28, 25), (80, 32, 28, 24), (26, 29, 34, 30), (22, 26, 30, 27), (21, 25, 29, 26), (25, 28, 33, 29), (27, 30, 35, 31), (29, 33, 37, 34), (28, 32, 36, 33), (80, 40, 36, 32), (34, 37, 42, 38), (30, 34, 38, 35), (33, 36, 41, 37), (35, 38, 43, 39), (37, 41, 45, 42), (36, 40, 44, 41), (42, 45, 50, 46), (38, 42, 46, 43), (41, 44, 49, 45), (45, 49, 53, 50), (44, 48, 52, 49), (80, 48, 44, 40), (43, 46, 51, 47), (50, 53, 58, 54), (49, 52, 57, 53), (46, 50, 54, 51), (53, 57, 61, 58), (52, 56, 60, 57), (80, 56, 52, 48), (51, 54, 59, 55), (58, 61, 66, 62), (54, 58, 62, 59), (61, 65, 69, 66), (60, 64, 68, 65), (80, 64, 60, 56), (57, 60, 65, 61), (59, 62, 67, 63), (66, 69, 74, 70), (62, 66, 70, 67), (65, 68, 73, 69), (69, 73, 77, 74), (68, 72, 76, 73), (80, 72, 68, 64), (67, 70, 75, 71), (70, 74, 78, 75), (73, 76, 82, 77), (74, 77, 83, 78), (76, 81, 85, 82), (80, 81, 76, 72), (75, 78, 84, 79), (77, 82, 86, 83), (82, 85, 90, 86), (78, 83, 87, 84), (85, 89, 93, 90), (80, 89, 85, 81), (84, 87, 92, 88), (83, 86, 91, 87), (86, 90, 94, 91), (90, 93, 98, 94), (87, 91, 95, 92), (80, 97, 93, 89), (92, 95, 100, 96), (91, 94, 99, 95), (94, 98, 102, 99), (98, 101, 106, 102), (93, 97, 101, 98), (99, 102, 107, 103), (95, 99, 103, 100), (101, 105, 109, 106), (80, 105, 101, 97), (100, 103, 108, 104), (102, 106, 110, 107), (106, 109, 114, 110), (107, 110, 115, 111), (103, 107, 111, 108), (109, 113, 117, 114), (80, 113, 109, 105), (110, 114, 118, 115), (108, 111, 116, 112), (115, 118, 123, 119), (111, 115, 119, 116), (114, 117, 122, 118), (80, 121, 117, 113), (116, 119, 124, 120), (117, 121, 125, 122), (123, 126, 2, 127), (119, 123, 127, 124), (118, 122, 126, 123), (122, 125, 1, 126), (80, 0, 125, 121), (124, 127, 3, 128), (4, 8, 12, 9), (1, 4, 9, 5), (5, 9, 13, 10)])
me_x_1.materials.append(mat_004)
me_x_1.use_remesh_preserve_volume = False
me_x_1.use_remesh_preserve_attributes = False
me_x_1.use_mirror_vertex_groups = False
me_x_1.update()
me_x_2 = bpy.data.meshes.new('立方体')
me_x_2.from_pydata([(0.0, 0.0, -1.579), (0.0, 0.0, 1.579), (-0.8212, -0.2516, 0.0), (-0.8212, 0.2516, 0.0), (0.8212, 0.2516, 0.0), (0.8212, -0.2516, 0.0), (0.0, -0.2516, 0.0), (0.8212, 0.0, 0.0), (0.0, 0.2516, 0.0), (-0.8212, 0.0, 0.0), (-0.6506, -0.2056, 0.8678), (-0.6506, 0.2056, 0.8678), (0.6506, 0.2056, 0.8678), (0.6506, -0.2056, 0.8678), (0.0, -0.2056, 0.8678), (0.6506, 0.0, 0.8678), (0.0, 0.2056, 0.8678), (-0.6506, 0.0, 0.8678), (-0.6506, 0.2056, -0.8678), (0.6506, 0.2056, -0.8678), (0.6506, -0.2056, -0.8678), (-0.6506, -0.2056, -0.8678), (0.0, -0.2056, -0.8678), (0.6506, 0.0, -0.8678), (0.0, 0.2056, -0.8678), (-0.6506, 0.0, -0.8678)], [], [(17, 1, 11), (16, 1, 12), (15, 1, 13), (14, 1, 10), (22, 6, 2, 21), (20, 5, 6, 22), (13, 1, 14), (23, 7, 5, 20), (19, 4, 7, 23), (12, 1, 15), (24, 8, 4, 19), (18, 3, 8, 24), (11, 1, 16), (25, 9, 3, 18), (21, 2, 9, 25), (10, 1, 17), (2, 10, 17, 9), (3, 11, 16, 8), (4, 12, 15, 7), (5, 13, 14, 6), (6, 14, 10, 2), (7, 15, 13, 5), (8, 16, 12, 4), (9, 17, 11, 3), (0, 21, 25), (0, 25, 18), (0, 18, 24), (0, 24, 19), (0, 19, 23), (0, 23, 20), (0, 20, 22), (0, 22, 21)])
me_x_2.materials.append(mat_x)
me_x_2.use_remesh_preserve_volume = False
me_x_2.use_remesh_preserve_attributes = False
me_x_2.use_mirror_vertex_groups = False
me_x_2.update()

# ---- objects
ob_x = bpy.data.objects.new('エンプティ', None)
ob_camera = bpy.data.objects.new('Camera', cam_camera)
ob_020 = bpy.data.objects.new('立方体.葉っぱ.020', me_002)
ob_019 = bpy.data.objects.new('立方体.葉っぱ.019', me_002)
ob_018 = bpy.data.objects.new('立方体.葉っぱ.018', me_002)
ob_017 = bpy.data.objects.new('立方体.葉っぱ.017', me_002)
ob_016 = bpy.data.objects.new('立方体.葉っぱ.016', me_002)
ob_015 = bpy.data.objects.new('立方体.葉っぱ.015', me_002)
ob_014 = bpy.data.objects.new('立方体.葉っぱ.014', me_002)
ob_013 = bpy.data.objects.new('立方体.葉っぱ.013', me_002)
ob_012 = bpy.data.objects.new('立方体.葉っぱ.012', me_002)
ob_011 = bpy.data.objects.new('立方体.葉っぱ.011', me_002)
ob_010 = bpy.data.objects.new('立方体.葉っぱ.010', me_002)
ob_009 = bpy.data.objects.new('立方体.葉っぱ.009', me_002)
ob_008 = bpy.data.objects.new('立方体.葉っぱ.008', me_002)
ob_007 = bpy.data.objects.new('立方体.葉っぱ.007', me_002)
ob_006 = bpy.data.objects.new('立方体.葉っぱ.006', me_002)
ob_005 = bpy.data.objects.new('立方体.葉っぱ.005', me_002)
ob_004 = bpy.data.objects.new('立方体.葉っぱ.004', me_002)
ob_003 = bpy.data.objects.new('立方体.葉っぱ.003', me_002)
ob_002 = bpy.data.objects.new('立方体.葉っぱ.002', me_002)
ob_001 = bpy.data.objects.new('立方体.葉っぱ.001', me_002)
ob_200 = bpy.data.objects.new('立方体.たね.200', me_001)
ob_199 = bpy.data.objects.new('立方体.たね.199', me_001)
ob_198 = bpy.data.objects.new('立方体.たね.198', me_001)
ob_197 = bpy.data.objects.new('立方体.たね.197', me_001)
ob_196 = bpy.data.objects.new('立方体.たね.196', me_001)
ob_195 = bpy.data.objects.new('立方体.たね.195', me_001)
ob_194 = bpy.data.objects.new('立方体.たね.194', me_001)
ob_193 = bpy.data.objects.new('立方体.たね.193', me_001)
ob_192 = bpy.data.objects.new('立方体.たね.192', me_001)
ob_191 = bpy.data.objects.new('立方体.たね.191', me_001)
ob_190 = bpy.data.objects.new('立方体.たね.190', me_001)
ob_189 = bpy.data.objects.new('立方体.たね.189', me_001)
ob_188 = bpy.data.objects.new('立方体.たね.188', me_001)
ob_187 = bpy.data.objects.new('立方体.たね.187', me_001)
ob_186 = bpy.data.objects.new('立方体.たね.186', me_001)
ob_185 = bpy.data.objects.new('立方体.たね.185', me_001)
ob_184 = bpy.data.objects.new('立方体.たね.184', me_001)
ob_183 = bpy.data.objects.new('立方体.たね.183', me_001)
ob_182 = bpy.data.objects.new('立方体.たね.182', me_001)
ob_181 = bpy.data.objects.new('立方体.たね.181', me_001)
ob_180 = bpy.data.objects.new('立方体.たね.180', me_001)
ob_179 = bpy.data.objects.new('立方体.たね.179', me_001)
ob_178 = bpy.data.objects.new('立方体.たね.178', me_001)
ob_177 = bpy.data.objects.new('立方体.たね.177', me_001)
ob_176 = bpy.data.objects.new('立方体.たね.176', me_001)
ob_175 = bpy.data.objects.new('立方体.たね.175', me_001)
ob_174 = bpy.data.objects.new('立方体.たね.174', me_001)
ob_173 = bpy.data.objects.new('立方体.たね.173', me_001)
ob_172 = bpy.data.objects.new('立方体.たね.172', me_001)
ob_171 = bpy.data.objects.new('立方体.たね.171', me_001)
ob_170 = bpy.data.objects.new('立方体.たね.170', me_001)
ob_169 = bpy.data.objects.new('立方体.たね.169', me_001)
ob_168 = bpy.data.objects.new('立方体.たね.168', me_001)
ob_167 = bpy.data.objects.new('立方体.たね.167', me_001)
ob_166 = bpy.data.objects.new('立方体.たね.166', me_001)
ob_165 = bpy.data.objects.new('立方体.たね.165', me_001)
ob_164 = bpy.data.objects.new('立方体.たね.164', me_001)
ob_163 = bpy.data.objects.new('立方体.たね.163', me_001)
ob_162 = bpy.data.objects.new('立方体.たね.162', me_001)
ob_161 = bpy.data.objects.new('立方体.たね.161', me_001)
ob_160 = bpy.data.objects.new('立方体.たね.160', me_001)
ob_159 = bpy.data.objects.new('立方体.たね.159', me_001)
ob_158 = bpy.data.objects.new('立方体.たね.158', me_001)
ob_157 = bpy.data.objects.new('立方体.たね.157', me_001)
ob_156 = bpy.data.objects.new('立方体.たね.156', me_001)
ob_155 = bpy.data.objects.new('立方体.たね.155', me_001)
ob_154 = bpy.data.objects.new('立方体.たね.154', me_001)
ob_153 = bpy.data.objects.new('立方体.たね.153', me_001)
ob_152 = bpy.data.objects.new('立方体.たね.152', me_001)
ob_151 = bpy.data.objects.new('立方体.たね.151', me_001)
ob_150 = bpy.data.objects.new('立方体.たね.150', me_001)
ob_149 = bpy.data.objects.new('立方体.たね.149', me_001)
ob_148 = bpy.data.objects.new('立方体.たね.148', me_001)
ob_147 = bpy.data.objects.new('立方体.たね.147', me_001)
ob_146 = bpy.data.objects.new('立方体.たね.146', me_001)
ob_145 = bpy.data.objects.new('立方体.たね.145', me_001)
ob_144 = bpy.data.objects.new('立方体.たね.144', me_001)
ob_143 = bpy.data.objects.new('立方体.たね.143', me_001)
ob_142 = bpy.data.objects.new('立方体.たね.142', me_001)
ob_141 = bpy.data.objects.new('立方体.たね.141', me_001)
ob_140 = bpy.data.objects.new('立方体.たね.140', me_001)
ob_139 = bpy.data.objects.new('立方体.たね.139', me_001)
ob_138 = bpy.data.objects.new('立方体.たね.138', me_001)
ob_137 = bpy.data.objects.new('立方体.たね.137', me_001)
ob_136 = bpy.data.objects.new('立方体.たね.136', me_001)
ob_135 = bpy.data.objects.new('立方体.たね.135', me_001)
ob_134 = bpy.data.objects.new('立方体.たね.134', me_001)
ob_133 = bpy.data.objects.new('立方体.たね.133', me_001)
ob_132 = bpy.data.objects.new('立方体.たね.132', me_001)
ob_131 = bpy.data.objects.new('立方体.たね.131', me_001)
ob_130 = bpy.data.objects.new('立方体.たね.130', me_001)
ob_129 = bpy.data.objects.new('立方体.たね.129', me_001)
ob_128 = bpy.data.objects.new('立方体.たね.128', me_001)
ob_127 = bpy.data.objects.new('立方体.たね.127', me_001)
ob_126 = bpy.data.objects.new('立方体.たね.126', me_001)
ob_125 = bpy.data.objects.new('立方体.たね.125', me_001)
ob_124 = bpy.data.objects.new('立方体.たね.124', me_001)
ob_123 = bpy.data.objects.new('立方体.たね.123', me_001)
ob_122 = bpy.data.objects.new('立方体.たね.122', me_001)
ob_121 = bpy.data.objects.new('立方体.たね.121', me_001)
ob_120 = bpy.data.objects.new('立方体.たね.120', me_001)
ob_119 = bpy.data.objects.new('立方体.たね.119', me_001)
ob_118 = bpy.data.objects.new('立方体.たね.118', me_001)
ob_117 = bpy.data.objects.new('立方体.たね.117', me_001)
ob_116 = bpy.data.objects.new('立方体.たね.116', me_001)
ob_115 = bpy.data.objects.new('立方体.たね.115', me_001)
ob_114 = bpy.data.objects.new('立方体.たね.114', me_001)
ob_113 = bpy.data.objects.new('立方体.たね.113', me_001)
ob_112 = bpy.data.objects.new('立方体.たね.112', me_001)
ob_111 = bpy.data.objects.new('立方体.たね.111', me_001)
ob_110 = bpy.data.objects.new('立方体.たね.110', me_001)
ob_109 = bpy.data.objects.new('立方体.たね.109', me_001)
ob_108 = bpy.data.objects.new('立方体.たね.108', me_001)
ob_107 = bpy.data.objects.new('立方体.たね.107', me_001)
ob_106 = bpy.data.objects.new('立方体.たね.106', me_001)
ob_105 = bpy.data.objects.new('立方体.たね.105', me_001)
ob_104 = bpy.data.objects.new('立方体.たね.104', me_001)
ob_103 = bpy.data.objects.new('立方体.たね.103', me_001)
ob_102 = bpy.data.objects.new('立方体.たね.102', me_001)
ob_101 = bpy.data.objects.new('立方体.たね.101', me_001)
ob_100 = bpy.data.objects.new('立方体.たね.100', me_001)
ob_099 = bpy.data.objects.new('立方体.たね.099', me_001)
ob_098 = bpy.data.objects.new('立方体.たね.098', me_001)
ob_097 = bpy.data.objects.new('立方体.たね.097', me_001)
ob_096 = bpy.data.objects.new('立方体.たね.096', me_001)
ob_095 = bpy.data.objects.new('立方体.たね.095', me_001)
ob_094 = bpy.data.objects.new('立方体.たね.094', me_001)
ob_093 = bpy.data.objects.new('立方体.たね.093', me_001)
ob_092 = bpy.data.objects.new('立方体.たね.092', me_001)
ob_091 = bpy.data.objects.new('立方体.たね.091', me_001)
ob_090 = bpy.data.objects.new('立方体.たね.090', me_001)
ob_089 = bpy.data.objects.new('立方体.たね.089', me_001)
ob_088 = bpy.data.objects.new('立方体.たね.088', me_001)
ob_087 = bpy.data.objects.new('立方体.たね.087', me_001)
ob_086 = bpy.data.objects.new('立方体.たね.086', me_001)
ob_085 = bpy.data.objects.new('立方体.たね.085', me_001)
ob_084 = bpy.data.objects.new('立方体.たね.084', me_001)
ob_083 = bpy.data.objects.new('立方体.たね.083', me_001)
ob_082 = bpy.data.objects.new('立方体.たね.082', me_001)
ob_081 = bpy.data.objects.new('立方体.たね.081', me_001)
ob_080 = bpy.data.objects.new('立方体.たね.080', me_001)
ob_079 = bpy.data.objects.new('立方体.たね.079', me_001)
ob_078 = bpy.data.objects.new('立方体.たね.078', me_001)
ob_077 = bpy.data.objects.new('立方体.たね.077', me_001)
ob_076 = bpy.data.objects.new('立方体.たね.076', me_001)
ob_075 = bpy.data.objects.new('立方体.たね.075', me_001)
ob_074 = bpy.data.objects.new('立方体.たね.074', me_001)
ob_073 = bpy.data.objects.new('立方体.たね.073', me_001)
ob_072 = bpy.data.objects.new('立方体.たね.072', me_001)
ob_071 = bpy.data.objects.new('立方体.たね.071', me_001)
ob_070 = bpy.data.objects.new('立方体.たね.070', me_001)
ob_069 = bpy.data.objects.new('立方体.たね.069', me_001)
ob_068 = bpy.data.objects.new('立方体.たね.068', me_001)
ob_067 = bpy.data.objects.new('立方体.たね.067', me_001)
ob_066 = bpy.data.objects.new('立方体.たね.066', me_001)
ob_065 = bpy.data.objects.new('立方体.たね.065', me_001)
ob_064 = bpy.data.objects.new('立方体.たね.064', me_001)
ob_063 = bpy.data.objects.new('立方体.たね.063', me_001)
ob_062 = bpy.data.objects.new('立方体.たね.062', me_001)
ob_061 = bpy.data.objects.new('立方体.たね.061', me_001)
ob_060 = bpy.data.objects.new('立方体.たね.060', me_001)
ob_059 = bpy.data.objects.new('立方体.たね.059', me_001)
ob_058 = bpy.data.objects.new('立方体.たね.058', me_001)
ob_057 = bpy.data.objects.new('立方体.たね.057', me_001)
ob_056 = bpy.data.objects.new('立方体.たね.056', me_001)
ob_055 = bpy.data.objects.new('立方体.たね.055', me_001)
ob_054 = bpy.data.objects.new('立方体.たね.054', me_001)
ob_053 = bpy.data.objects.new('立方体.たね.053', me_001)
ob_052 = bpy.data.objects.new('立方体.たね.052', me_001)
ob_051 = bpy.data.objects.new('立方体.たね.051', me_001)
ob_050 = bpy.data.objects.new('立方体.たね.050', me_001)
ob_049 = bpy.data.objects.new('立方体.たね.049', me_001)
ob_048 = bpy.data.objects.new('立方体.たね.048', me_001)
ob_047 = bpy.data.objects.new('立方体.たね.047', me_001)
ob_046 = bpy.data.objects.new('立方体.たね.046', me_001)
ob_045 = bpy.data.objects.new('立方体.たね.045', me_001)
ob_044 = bpy.data.objects.new('立方体.たね.044', me_001)
ob_043 = bpy.data.objects.new('立方体.たね.043', me_001)
ob_042 = bpy.data.objects.new('立方体.たね.042', me_001)
ob_041 = bpy.data.objects.new('立方体.たね.041', me_001)
ob_040 = bpy.data.objects.new('立方体.たね.040', me_001)
ob_039 = bpy.data.objects.new('立方体.たね.039', me_001)
ob_038 = bpy.data.objects.new('立方体.たね.038', me_001)
ob_037 = bpy.data.objects.new('立方体.たね.037', me_001)
ob_036 = bpy.data.objects.new('立方体.たね.036', me_001)
ob_035 = bpy.data.objects.new('立方体.たね.035', me_001)
ob_034 = bpy.data.objects.new('立方体.たね.034', me_001)
ob_033 = bpy.data.objects.new('立方体.たね.033', me_001)
ob_032 = bpy.data.objects.new('立方体.たね.032', me_001)
ob_031 = bpy.data.objects.new('立方体.たね.031', me_001)
ob_030 = bpy.data.objects.new('立方体.たね.030', me_001)
ob_029 = bpy.data.objects.new('立方体.たね.029', me_001)
ob_028 = bpy.data.objects.new('立方体.たね.028', me_001)
ob_027 = bpy.data.objects.new('立方体.たね.027', me_001)
ob_026 = bpy.data.objects.new('立方体.たね.026', me_001)
ob_025 = bpy.data.objects.new('立方体.たね.025', me_001)
ob_024 = bpy.data.objects.new('立方体.たね.024', me_001)
ob_023 = bpy.data.objects.new('立方体.たね.023', me_001)
ob_022 = bpy.data.objects.new('立方体.たね.022', me_001)
ob_021 = bpy.data.objects.new('立方体.たね.021', me_001)
ob_020_1 = bpy.data.objects.new('立方体.たね.020', me_001)
ob_019_1 = bpy.data.objects.new('立方体.たね.019', me_001)
ob_018_1 = bpy.data.objects.new('立方体.たね.018', me_001)
ob_017_1 = bpy.data.objects.new('立方体.たね.017', me_001)
ob_016_1 = bpy.data.objects.new('立方体.たね.016', me_001)
ob_015_1 = bpy.data.objects.new('立方体.たね.015', me_001)
ob_014_1 = bpy.data.objects.new('立方体.たね.014', me_001)
ob_013_1 = bpy.data.objects.new('立方体.たね.013', me_001)
ob_012_1 = bpy.data.objects.new('立方体.たね.012', me_001)
ob_011_1 = bpy.data.objects.new('立方体.たね.011', me_001)
ob_010_1 = bpy.data.objects.new('立方体.たね.010', me_001)
ob_009_1 = bpy.data.objects.new('立方体.たね.009', me_001)
ob_008_1 = bpy.data.objects.new('立方体.たね.008', me_001)
ob_007_1 = bpy.data.objects.new('立方体.たね.007', me_001)
ob_006_1 = bpy.data.objects.new('立方体.たね.006', me_001)
ob_005_1 = bpy.data.objects.new('立方体.たね.005', me_001)
ob_004_1 = bpy.data.objects.new('立方体.たね.004', me_001)
ob_003_1 = bpy.data.objects.new('立方体.たね.003', me_001)
ob_002_1 = bpy.data.objects.new('立方体.たね.002', me_001)
ob_001_1 = bpy.data.objects.new('立方体.たね.001', me_001)
ob_001_2 = bpy.data.objects.new('ポイント.001', light_001)
ob_x_1 = bpy.data.objects.new('ポイント', light_x)
ob_x_2 = bpy.data.objects.new('円柱', me_001_1)
ob_x_3 = bpy.data.objects.new('円柱.花びらの土台', me_x)
ob_x_4 = bpy.data.objects.new('球.たねの土台', me_x_1)
ob_x_5 = bpy.data.objects.new('立方体.葉っぱ', me_002)
ob_x_6 = bpy.data.objects.new('立方体.たね', me_001)
ob_x_7 = bpy.data.objects.new('立方体.花びら', me_x_2)
ob_lamp = bpy.data.objects.new('Lamp', light_lamp)

# ---- transforms, parenting, visibility, modifiers, constraints
ob_x.location = (0.0, 0.0, -11.6)
ob_x.empty_image_offset = (0.0, 0.0)
ob_x.lineart.crease_threshold = 0.0
_c = ob_x.constraints.new('TRACK_TO'); _c.name = 'AutoTrack'
_c.target = ob_camera
_c.track_axis = 'TRACK_Y'
_c.up_axis = 'UP_Z'
ob_camera.location = (22.08, -195.0, 5.344)
ob_camera.rotation_euler = (1.109, 0.0, 0.8149)
ob_camera.lock_rotations_4d = False
ob_camera.empty_display_type = 'ARROWS'
ob_camera.color = (0.0, 0.0, 0.0, 0.0)
ob_camera.display_type = 'WIRE'
ob_camera.lineart.crease_threshold = 0.0
_c = ob_camera.constraints.new('TRACK_TO'); _c.name = 'AutoTrack'
_c.target = ob_x
ob_020.location = (0.567, 9.739, -63.12)
ob_020.rotation_euler = (1.571, -1.67e-07, 1.276)
ob_020.scale = (3.0, 3.0, 3.0)
ob_020.lineart.crease_threshold = 0.0
ob_019.location = (-0.9598, 9.207, -53.33)
ob_019.rotation_euler = (1.571, -4.735e-07, 2.454)
ob_019.scale = (3.0, 3.0, 3.0)
ob_019.lineart.crease_threshold = 0.0
ob_018.location = (0.3786, 9.781, -41.8)
ob_018.rotation_euler = (1.571, -3.709e-07, 1.473)
ob_018.scale = (3.0, 3.0, 3.0)
ob_018.lineart.crease_threshold = 0.0
ob_017.location = (-0.2123, 7.079, -63.12)
ob_017.rotation_euler = (1.571, -1.179e-07, -1.865)
ob_017.scale = (3.0, 3.0, 3.0)
ob_017.lineart.crease_threshold = 0.0
ob_016.location = (1.137, 7.403, -53.33)
ob_016.rotation_euler = (1.571, 4.871e-07, -0.8836)
ob_016.scale = (3.0, 3.0, 3.0)
ob_016.lineart.crease_threshold = 0.0
ob_015.location = (-0.4179, 9.662, -41.8)
ob_015.rotation_euler = (1.571, -1.228e-07, 2.062)
ob_015.scale = (3.0, 3.0, 3.0)
ob_015.lineart.crease_threshold = 0.0
ob_014.location = (-1.203, 8.531, -63.12)
ob_014.rotation_euler = (1.571, -2.582e-06, 3.043)
ob_014.scale = (3.0, 3.0, 3.0)
ob_014.lineart.crease_threshold = 0.0
ob_013.location = (1.534, 8.761, -18.33)
ob_013.rotation_euler = (1.571, 0.001327, 0.2947)
ob_013.scale = (3.0, 3.0, 3.0)
ob_013.lineart.crease_threshold = 0.0
ob_012.location = (0.5167, 9.754, -29.21)
ob_012.rotation_euler = (1.571, 0.004335, 1.276)
ob_012.scale = (3.0, 3.0, 3.0)
ob_012.lineart.crease_threshold = 0.0
ob_011.location = (-0.4876, 7.286, -9.029)
ob_011.rotation_euler = (1.571, -0.004092, -2.061)
ob_011.scale = (3.0, 3.0, 3.0)
ob_011.lineart.crease_threshold = 0.0
ob_010.location = (-1.179, 8.156, -18.31)
ob_010.rotation_euler = (1.571, -0.001337, -2.847)
ob_010.scale = (3.0, 3.0, 3.0)
ob_010.lineart.crease_threshold = 0.0
ob_009.location = (1.563, 8.338, -29.21)
ob_009.rotation_euler = (1.571, -0.0004504, -0.09824)
ob_009.scale = (3.0, 3.0, 3.0)
ob_009.lineart.crease_threshold = 0.0
ob_008.location = (-1.145, 8.916, -9.089)
ob_008.rotation_euler = (1.571, 0.001327, 2.847)
ob_008.scale = (3.0, 3.0, 3.0)
ob_008.lineart.crease_threshold = 0.0
ob_007.location = (0.4166, 7.04, -53.33)
ob_007.rotation_euler = (1.571, 5.661e-08, -1.473)
ob_007.scale = (3.0, 3.0, 3.0)
ob_007.lineart.crease_threshold = 0.0
ob_006.location = (-0.8071, 9.393, -32.48)
ob_006.rotation_euler = (1.571, 7.62e-08, 2.258)
ob_006.scale = (3.0, 3.0, 3.0)
ob_006.lineart.crease_threshold = 0.0
ob_005.location = (-1.161, 8.047, -36.11)
ob_005.rotation_euler = (1.571, 8.214e-07, -2.847)
ob_005.scale = (3.0, 3.0, 3.0)
ob_005.lineart.crease_threshold = 0.0
ob_004.location = (0.081, 7.026, -40.27)
ob_004.rotation_euler = (1.571, -0.0, -1.669)
ob_004.scale = (3.0, 3.0, 3.0)
ob_004.lineart.crease_threshold = 0.0
ob_003.location = (1.335, 7.635, -32.48)
ob_003.rotation_euler = (1.571, -0.0, -0.6872)
ob_003.scale = (3.0, 3.0, 3.0)
ob_003.lineart.crease_threshold = 0.0
ob_002.location = (1.419, 9.025, -36.11)
ob_002.rotation_euler = (1.571, -0.0, 0.4909)
ob_002.scale = (3.0, 3.0, 3.0)
ob_002.lineart.crease_threshold = 0.0
ob_001.location = (0.2737, 9.792, -40.27)
ob_001.rotation_euler = (1.571, -3.709e-07, 1.473)
ob_001.scale = (3.0, 3.0, 3.0)
ob_001.lineart.crease_threshold = 0.0
ob_200.location = (1.945, -4.46e-07, 6.52)
ob_200.rotation_euler = (0.1017, 3.041, -0.1389)
ob_200.scale = (0.9186, 2.279, 3.043)
ob_200.lineart.crease_threshold = 0.0
ob_199.location = (1.945, -4.46e-07, 6.52)
ob_199.rotation_euler = (0.004254, 2.923, -0.0444)
ob_199.scale = (0.9186, 2.279, 3.043)
ob_199.lineart.crease_threshold = 0.0
ob_198.location = (1.825, -1.83, 7.125)
ob_198.rotation_euler = (0.3034, 2.92, 0.01173)
ob_198.scale = (0.9186, 2.279, 3.043)
ob_198.lineart.crease_threshold = 0.0
ob_197.location = (1.482, -3.382, 8.848)
ob_197.rotation_euler = (0.5206, 2.808, 0.04011)
ob_197.scale = (0.9186, 2.279, 3.043)
ob_197.lineart.crease_threshold = 0.0
ob_196.location = (1.482, -3.382, 8.848)
ob_196.rotation_euler = (0.463, 2.744, -0.3697)
ob_196.scale = (0.9186, 2.279, 3.043)
ob_196.lineart.crease_threshold = 0.0
ob_195.location = (0.9687, -4.419, 11.43)
ob_195.rotation_euler = (0.9616, 2.962, -0.05244)
ob_195.scale = (0.9186, 2.279, 3.043)
ob_195.lineart.crease_threshold = 0.0
ob_194.location = (3.406, -0.9331, 7.125)
ob_194.rotation_euler = (0.04573, 2.618, -0.06555)
ob_194.scale = (0.9186, 2.279, 3.043)
ob_194.lineart.crease_threshold = 0.0
ob_193.location = (3.406, -0.9331, 7.125)
ob_193.rotation_euler = (0.1528, 2.8, 0.07881)
ob_193.scale = (0.9186, 2.279, 3.043)
ob_193.lineart.crease_threshold = 0.0
ob_192.location = (2.943, -2.657, 8.243)
ob_192.rotation_euler = (0.1987, 2.712, -0.2055)
ob_192.scale = (0.9186, 2.279, 3.043)
ob_192.lineart.crease_threshold = 0.0
ob_191.location = (2.087, -3.977, 10.31)
ob_191.rotation_euler = (0.6218, 2.589, -0.2454)
ob_191.scale = (0.9186, 2.279, 3.043)
ob_191.lineart.crease_threshold = 0.0
ob_190.location = (2.087, -3.977, 10.31)
ob_190.rotation_euler = (0.5958, 2.613, -0.4106)
ob_190.scale = (0.9186, 2.279, 3.043)
ob_190.lineart.crease_threshold = 0.0
ob_189.location = (0.9687, -4.691, 13.01)
ob_189.rotation_euler = (1.115, 2.649, -0.1306)
ob_189.scale = (0.9186, 2.279, 3.043)
ob_189.lineart.crease_threshold = 0.0
ob_188.location = (4.867, 5.976e-07, 7.73)
ob_188.rotation_euler = (-0.0737, 2.558, -0.3756)
ob_188.scale = (0.9186, 2.279, 3.043)
ob_188.lineart.crease_threshold = 0.0
ob_187.location = (4.867, 5.976e-07, 7.73)
ob_187.rotation_euler = (-0.1152, 2.564, -0.4621)
ob_187.scale = (0.9186, 2.279, 3.043)
ob_187.lineart.crease_threshold = 0.0
ob_186.location = (4.525, -1.83, 8.243)
ob_186.rotation_euler = (0.02636, 2.551, -0.3779)
ob_186.scale = (0.9186, 2.279, 3.043)
ob_186.lineart.crease_threshold = 0.0
ob_185.location = (4.525, -1.83, 8.243)
ob_185.rotation_euler = (0.04903, 2.521, -0.3907)
ob_185.scale = (0.9186, 2.279, 3.043)
ob_185.lineart.crease_threshold = 0.0
ob_184.location = (3.548, -3.382, 9.704)
ob_184.rotation_euler = (0.2579, 2.435, -0.4352)
ob_184.scale = (0.9186, 2.279, 3.043)
ob_184.lineart.crease_threshold = 0.0
ob_183.location = (2.087, -4.419, 11.89)
ob_183.rotation_euler = (0.7194, 2.341, -0.2661)
ob_183.scale = (0.9186, 2.279, 3.043)
ob_183.lineart.crease_threshold = 0.0
ob_182.location = (2.087, -4.419, 11.89)
ob_182.rotation_euler = (0.7332, 2.229, -0.2537)
ob_182.scale = (0.9186, 2.279, 3.043)
ob_182.lineart.crease_threshold = 0.0
ob_181.location = (5.986, -0.9331, 8.848)
ob_181.rotation_euler = (-0.2263, 2.276, -0.3468)
ob_181.scale = (0.9186, 2.279, 3.043)
ob_181.lineart.crease_threshold = 0.0
ob_180.location = (5.13, -2.657, 9.704)
ob_180.rotation_euler = (0.2258, 2.404, -0.1818)
ob_180.scale = (0.9186, 2.279, 3.043)
ob_180.lineart.crease_threshold = 0.0
ob_179.location = (5.13, -2.657, 9.704)
ob_179.rotation_euler = (0.1002, 2.378, -0.2409)
ob_179.scale = (0.9186, 2.279, 3.043)
ob_179.lineart.crease_threshold = 0.0
ob_178.location = (3.548, -3.977, 11.29)
ob_178.rotation_euler = (0.7973, 2.274, -0.001474)
ob_178.scale = (0.9186, 2.279, 3.043)
ob_178.lineart.crease_threshold = 0.0
ob_177.location = (1.482, -4.691, 13.35)
ob_177.rotation_euler = (1.181, 2.301, -0.02559)
ob_177.scale = (0.9186, 2.279, 3.043)
ob_177.lineart.crease_threshold = 0.0
ob_176.location = (1.482, -4.691, 13.35)
ob_176.rotation_euler = (1.002, 2.098, -0.1141)
ob_176.scale = (0.9186, 2.279, 3.043)
ob_176.lineart.crease_threshold = 0.0
ob_175.location = (7.104, 1.495e-06, 9.967)
ob_175.rotation_euler = (-0.1713, 2.135, -0.298)
ob_175.scale = (0.9186, 2.279, 3.043)
ob_175.lineart.crease_threshold = 0.0
ob_174.location = (6.591, -1.83, 10.31)
ob_174.rotation_euler = (-0.1529, 2.035, -0.4106)
ob_174.scale = (0.9186, 2.279, 3.043)
ob_174.lineart.crease_threshold = 0.0
ob_173.location = (6.591, -1.83, 10.31)
ob_173.rotation_euler = (-0.1857, 2.103, -0.6483)
ob_173.scale = (0.9186, 2.279, 3.043)
ob_173.lineart.crease_threshold = 0.0
ob_172.location = (5.13, -3.382, 11.29)
ob_172.rotation_euler = (0.00352, 2.132, -0.5237)
ob_172.scale = (0.9186, 2.279, 3.043)
ob_172.lineart.crease_threshold = 0.0
ob_171.location = (2.943, -4.419, 12.75)
ob_171.rotation_euler = (0.8046, 2.047, -0.1192)
ob_171.scale = (0.9186, 2.279, 3.043)
ob_171.lineart.crease_threshold = 0.0
ob_170.location = (2.943, -4.419, 12.75)
ob_170.rotation_euler = (1.077, 2.024, 0.1773)
ob_170.scale = (0.9186, 2.279, 3.043)
ob_170.lineart.crease_threshold = 0.0
ob_169.location = (7.71, -0.9331, 11.43)
ob_169.rotation_euler = (-0.3563, 1.921, -0.6763)
ob_169.scale = (0.9186, 2.279, 3.043)
ob_169.lineart.crease_threshold = 0.0
ob_168.location = (7.71, -0.9331, 11.43)
ob_168.rotation_euler = (0.09226, 2.052, -0.1392)
ob_168.scale = (0.9186, 2.279, 3.043)
ob_168.lineart.crease_threshold = 0.0
ob_167.location = (6.591, -2.657, 11.89)
ob_167.rotation_euler = (0.004903, 1.873, -0.2921)
ob_167.scale = (0.9186, 2.279, 3.043)
ob_167.lineart.crease_threshold = 0.0
ob_166.location = (4.525, -3.977, 12.75)
ob_166.rotation_euler = (0.2985, 1.845, -0.469)
ob_166.scale = (0.9186, 2.279, 3.043)
ob_166.lineart.crease_threshold = 0.0
ob_165.location = (4.525, -3.977, 12.75)
ob_165.rotation_euler = (0.02983, 1.922, -0.6344)
ob_165.scale = (0.9186, 2.279, 3.043)
ob_165.lineart.crease_threshold = 0.0
ob_164.location = (1.825, -4.691, 13.87)
ob_164.rotation_euler = (0.9696, 1.764, -0.2596)
ob_164.scale = (0.9186, 2.279, 3.043)
ob_164.lineart.crease_threshold = 0.0
ob_163.location = (8.315, 2.11e-06, 12.89)
ob_163.rotation_euler = (-0.5484, 1.841, -0.6602)
ob_163.scale = (0.9186, 2.279, 3.043)
ob_163.lineart.crease_threshold = 0.0
ob_162.location = (8.315, 2.11e-06, 12.89)
ob_162.rotation_euler = (-0.9679, 1.69, -1.051)
ob_162.scale = (0.9186, 2.279, 3.043)
ob_162.lineart.crease_threshold = 0.0
ob_161.location = (7.71, -1.83, 13.01)
ob_161.rotation_euler = (-0.5739, 1.878, -0.9771)
ob_161.scale = (0.9186, 2.279, 3.043)
ob_161.lineart.crease_threshold = 0.0
ob_160.location = (5.986, -3.382, 13.35)
ob_160.rotation_euler = (-0.6977, 1.852, -1.286)
ob_160.scale = (0.9186, 2.279, 3.043)
ob_160.lineart.crease_threshold = 0.0
ob_159.location = (5.986, -3.382, 13.35)
ob_159.rotation_euler = (-0.63, 1.705, -1.154)
ob_159.scale = (0.9186, 2.279, 3.043)
ob_159.lineart.crease_threshold = 0.0
ob_158.location = (3.406, -4.419, 13.87)
ob_158.rotation_euler = (0.6099, 1.772, -0.1826)
ob_158.scale = (0.9186, 2.279, 3.043)
ob_158.lineart.crease_threshold = 0.0
ob_157.location = (8.315, -0.9331, 14.47)
ob_157.rotation_euler = (0.1207, 1.665, -0.06178)
ob_157.scale = (0.9186, 2.279, 3.043)
ob_157.lineart.crease_threshold = 0.0
ob_156.location = (8.315, -0.9331, 14.47)
ob_156.rotation_euler = (-0.9779, 1.71, -1.067)
ob_156.scale = (0.9186, 2.279, 3.043)
ob_156.lineart.crease_threshold = 0.0
ob_155.location = (7.104, -2.657, 14.47)
ob_155.rotation_euler = (1.577, 1.201, 1.325)
ob_155.scale = (0.9186, 2.279, 3.043)
ob_155.lineart.crease_threshold = 0.0
ob_154.location = (7.104, -2.657, 14.47)
ob_154.rotation_euler = (0.7024, 1.462, 0.3548)
ob_154.scale = (0.9186, 2.279, 3.043)
ob_154.lineart.crease_threshold = 0.0
ob_153.location = (4.867, -3.977, 14.47)
ob_153.rotation_euler = (0.8795, 1.486, 0.1338)
ob_153.scale = (0.9186, 2.279, 3.043)
ob_153.lineart.crease_threshold = 0.0
ob_152.location = (1.945, -4.691, 14.47)
ob_152.rotation_euler = (1.255, 1.322, -0.02445)
ob_152.scale = (0.9186, 2.279, 3.043)
ob_152.lineart.crease_threshold = 0.0
ob_151.location = (1.945, -4.691, 14.47)
ob_151.rotation_euler = (1.289, 1.468, 0.1044)
ob_151.scale = (0.9186, 2.279, 3.043)
ob_151.lineart.crease_threshold = 0.0
ob_150.location = (8.315, 2.349e-06, 16.05)
ob_150.rotation_euler = (0.8531, 1.198, 0.7954)
ob_150.scale = (0.9186, 2.279, 3.043)
ob_150.lineart.crease_threshold = 0.0
ob_149.location = (7.71, -1.83, 15.93)
ob_149.rotation_euler = (0.6395, 1.38, 0.3073)
ob_149.scale = (0.9186, 2.279, 3.043)
ob_149.lineart.crease_threshold = 0.0
ob_148.location = (7.71, -1.83, 15.93)
ob_148.rotation_euler = (1.317, 1.233, 1.07)
ob_148.scale = (0.9186, 2.279, 3.043)
ob_148.lineart.crease_threshold = 0.0
ob_147.location = (5.986, -3.382, 15.59)
ob_147.rotation_euler = (1.178, 1.26, 0.6158)
ob_147.scale = (0.9186, 2.279, 3.043)
ob_147.lineart.crease_threshold = 0.0
ob_146.location = (3.406, -4.419, 15.08)
ob_146.rotation_euler = (1.222, 1.04, 0.2795)
ob_146.scale = (0.9186, 2.279, 3.043)
ob_146.lineart.crease_threshold = 0.0
ob_145.location = (3.406, -4.419, 15.08)
ob_145.rotation_euler = (1.121, 1.14, 0.3173)
ob_145.scale = (0.9186, 2.279, 3.043)
ob_145.lineart.crease_threshold = 0.0
ob_144.location = (7.71, -0.9331, 17.51)
ob_144.rotation_euler = (0.5204, 1.22, 0.4786)
ob_144.scale = (0.9186, 2.279, 3.043)
ob_144.lineart.crease_threshold = 0.0
ob_143.location = (6.591, -2.657, 17.05)
ob_143.rotation_euler = (0.7336, 1.009, 0.478)
ob_143.scale = (0.9186, 2.279, 3.043)
ob_143.lineart.crease_threshold = 0.0
ob_142.location = (6.591, -2.657, 17.05)
ob_142.rotation_euler = (0.2307, 1.118, -0.06191)
ob_142.scale = (0.9186, 2.279, 3.043)
ob_142.lineart.crease_threshold = 0.0
ob_141.location = (4.525, -3.977, 16.19)
ob_141.rotation_euler = (0.9742, 1.144, 0.2272)
ob_141.scale = (0.9186, 2.279, 3.043)
ob_141.lineart.crease_threshold = 0.0
ob_140.location = (1.825, -4.691, 15.08)
ob_140.rotation_euler = (1.389, 0.8505, 0.2119)
ob_140.scale = (0.9186, 2.279, 3.043)
ob_140.lineart.crease_threshold = 0.0
ob_139.location = (1.825, -4.691, 15.08)
ob_139.rotation_euler = (1.283, 0.8676, 0.1847)
ob_139.scale = (0.9186, 2.279, 3.043)
ob_139.lineart.crease_threshold = 0.0
ob_138.location = (7.104, 2.175e-06, 18.97)
ob_138.rotation_euler = (0.3471, 0.9322, 0.4285)
ob_138.scale = (0.9186, 2.279, 3.043)
ob_138.lineart.crease_threshold = 0.0
ob_137.location = (7.104, 2.175e-06, 18.97)
ob_137.rotation_euler = (0.4651, 0.8542, 0.4014)
ob_137.scale = (0.9186, 2.279, 3.043)
ob_137.lineart.crease_threshold = 0.0
ob_136.location = (6.591, -1.83, 18.63)
ob_136.rotation_euler = (0.3494, 0.9608, 0.2272)
ob_136.scale = (0.9186, 2.279, 3.043)
ob_136.lineart.crease_threshold = 0.0
ob_135.location = (5.13, -3.382, 17.66)
ob_135.rotation_euler = (0.7274, 0.8259, 0.1882)
ob_135.scale = (0.9186, 2.279, 3.043)
ob_135.lineart.crease_threshold = 0.0
ob_134.location = (5.13, -3.382, 17.66)
ob_134.rotation_euler = (0.6486, 0.884, 0.2454)
ob_134.scale = (0.9186, 2.279, 3.043)
ob_134.lineart.crease_threshold = 0.0
ob_133.location = (2.943, -4.419, 16.19)
ob_133.rotation_euler = (1.097, 0.6539, 0.1604)
ob_133.scale = (0.9186, 2.279, 3.043)
ob_133.lineart.crease_threshold = 0.0
ob_132.location = (5.986, -0.9331, 20.09)
ob_132.rotation_euler = (0.3677, 0.8319, 0.3802)
ob_132.scale = (0.9186, 2.279, 3.043)
ob_132.lineart.crease_threshold = 0.0
ob_131.location = (5.986, -0.9331, 20.09)
ob_131.rotation_euler = (0.1708, 0.7773, -0.02959)
ob_131.scale = (0.9186, 2.279, 3.043)
ob_131.lineart.crease_threshold = 0.0
ob_130.location = (5.13, -2.657, 19.24)
ob_130.rotation_euler = (0.3882, 0.7015, 0.06626)
ob_130.scale = (0.9186, 2.279, 3.043)
ob_130.lineart.crease_threshold = 0.0
ob_129.location = (3.548, -3.977, 17.66)
ob_129.rotation_euler = (0.8656, 0.6054, 0.1704)
ob_129.scale = (0.9186, 2.279, 3.043)
ob_129.lineart.crease_threshold = 0.0
ob_128.location = (3.548, -3.977, 17.66)
ob_128.rotation_euler = (0.6322, 0.7085, -0.08929)
ob_128.scale = (0.9186, 2.279, 3.043)
ob_128.lineart.crease_threshold = 0.0
ob_127.location = (1.482, -4.691, 15.59)
ob_127.rotation_euler = (1.294, 0.7233, 0.09282)
ob_127.scale = (0.9186, 2.279, 3.043)
ob_127.lineart.crease_threshold = 0.0
ob_126.location = (0.3634, -4.783, 14.47)
ob_126.rotation_euler = (1.687, -0.2916, -0.03509)
ob_126.scale = (0.9186, 2.279, 3.043)
ob_126.lineart.crease_threshold = 0.0
ob_125.location = (0.3634, -4.783, 14.47)
ob_125.rotation_euler = (1.555, -0.5004, 0.0462)
ob_125.scale = (0.9186, 2.279, 3.043)
ob_125.lineart.crease_threshold = 0.0
ob_124.location = (4.867, 1.615e-06, 21.21)
ob_124.rotation_euler = (0.1472, 0.7037, 0.1082)
ob_124.scale = (0.9186, 2.279, 3.043)
ob_124.lineart.crease_threshold = 0.0
ob_123.location = (4.867, 1.615e-06, 21.21)
ob_123.rotation_euler = (0.1308, 0.6255, -0.1157)
ob_123.scale = (0.9186, 2.279, 3.043)
ob_123.lineart.crease_threshold = 0.0
ob_122.location = (4.525, -1.83, 20.7)
ob_122.rotation_euler = (0.3917, 0.4169, 0.2033)
ob_122.scale = (0.9186, 2.279, 3.043)
ob_122.lineart.crease_threshold = 0.0
ob_121.location = (3.548, -3.382, 19.24)
ob_121.rotation_euler = (0.5927, 0.4679, 0.2935)
ob_121.scale = (0.9186, 2.279, 3.043)
ob_121.lineart.crease_threshold = 0.0
ob_120.location = (3.548, -3.382, 19.24)
ob_120.rotation_euler = (0.6903, 0.5178, 0.1084)
ob_120.scale = (0.9186, 2.279, 3.043)
ob_120.lineart.crease_threshold = 0.0
ob_119.location = (2.087, -4.419, 17.05)
ob_119.rotation_euler = (0.9803, 0.4951, 0.1508)
ob_119.scale = (0.9186, 2.279, 3.043)
ob_119.lineart.crease_threshold = 0.0
ob_118.location = (3.406, -0.9331, 21.82)
ob_118.rotation_euler = (0.2181, 0.3306, 0.3037)
ob_118.scale = (0.9186, 2.279, 3.043)
ob_118.lineart.crease_threshold = 0.0
ob_117.location = (3.406, -0.9331, 21.82)
ob_117.rotation_euler = (0.147, 0.2561, 0.229)
ob_117.scale = (0.9186, 2.279, 3.043)
ob_117.lineart.crease_threshold = 0.0
ob_116.location = (2.943, -2.657, 20.7)
ob_116.rotation_euler = (0.3121, 0.2548, 0.1256)
ob_116.scale = (0.9186, 2.279, 3.043)
ob_116.lineart.crease_threshold = 0.0
ob_115.location = (2.087, -3.977, 18.63)
ob_115.rotation_euler = (0.8168, 0.2792, 0.09671)
ob_115.scale = (0.9186, 2.279, 3.043)
ob_115.lineart.crease_threshold = 0.0
ob_114.location = (2.087, -3.977, 18.63)
ob_114.rotation_euler = (0.8153, 0.3726, 0.2317)
ob_114.scale = (0.9186, 2.279, 3.043)
ob_114.lineart.crease_threshold = 0.0
ob_113.location = (0.9687, -4.691, 15.93)
ob_113.rotation_euler = (1.22, 0.4274, 0.007788)
ob_113.scale = (0.9186, 2.279, 3.043)
ob_113.lineart.crease_threshold = 0.0
ob_112.location = (1.945, 7.546e-07, 22.42)
ob_112.rotation_euler = (0.2045, 0.08423, 0.06084)
ob_112.scale = (0.9186, 2.279, 3.043)
ob_112.lineart.crease_threshold = 0.0
ob_111.location = (1.945, 7.546e-07, 22.42)
ob_111.rotation_euler = (0.1614, 0.04699, 0.1248)
ob_111.scale = (0.9186, 2.279, 3.043)
ob_111.lineart.crease_threshold = 0.0
ob_110.location = (1.825, -1.83, 21.82)
ob_110.rotation_euler = (0.2398, 0.1036, 0.1808)
ob_110.scale = (0.9186, 2.279, 3.043)
ob_110.lineart.crease_threshold = 0.0
ob_109.location = (1.482, -3.382, 20.09)
ob_109.rotation_euler = (0.4456, 0.1449, 0.06321)
ob_109.scale = (0.9186, 2.279, 3.043)
ob_109.lineart.crease_threshold = 0.0
ob_108.location = (1.482, -3.382, 20.09)
ob_108.rotation_euler = (0.5906, 0.04099, 0.2223)
ob_108.scale = (0.9186, 2.279, 3.043)
ob_108.lineart.crease_threshold = 0.0
ob_107.location = (0.9687, -4.419, 17.51)
ob_107.rotation_euler = (0.9111, 0.1136, 0.07736)
ob_107.scale = (0.9186, 2.279, 3.043)
ob_107.lineart.crease_threshold = 0.0
ob_106.location = (0.9687, -4.419, 17.51)
ob_106.rotation_euler = (0.8098, 0.1779, 0.07566)
ob_106.scale = (0.9186, 2.279, 3.043)
ob_106.lineart.crease_threshold = 0.0
ob_105.location = (0.3634, -0.9331, 22.42)
ob_105.rotation_euler = (0.2059, -0.000363, 0.06269)
ob_105.scale = (0.9186, 2.279, 3.043)
ob_105.lineart.crease_threshold = 0.0
ob_104.location = (0.3634, -2.657, 21.21)
ob_104.rotation_euler = (0.3704, -0.2329, 0.1861)
ob_104.scale = (0.9186, 2.279, 3.043)
ob_104.lineart.crease_threshold = 0.0
ob_103.location = (0.3634, -2.657, 21.21)
ob_103.rotation_euler = (0.3537, -0.1318, 0.1804)
ob_103.scale = (0.9186, 2.279, 3.043)
ob_103.lineart.crease_threshold = 0.0
ob_102.location = (0.3634, -3.977, 18.97)
ob_102.rotation_euler = (0.6765, -0.05892, 0.04657)
ob_102.scale = (0.9186, 2.279, 3.043)
ob_102.lineart.crease_threshold = 0.0
ob_101.location = (0.3634, -4.691, 16.05)
ob_101.rotation_euler = (1.148, 0.04812, -0.01999)
ob_101.scale = (0.9186, 2.279, 3.043)
ob_101.lineart.crease_threshold = 0.0
ob_100.location = (0.3634, -4.691, 16.05)
ob_100.rotation_euler = (1.165, -0.1445, 0.1363)
ob_100.scale = (0.9186, 2.279, 3.043)
ob_100.lineart.crease_threshold = 0.0
ob_099.location = (-1.218, -2.761e-07, 22.42)
ob_099.rotation_euler = (0.06873, -0.2284, 0.05378)
ob_099.scale = (0.9186, 2.279, 3.043)
ob_099.lineart.crease_threshold = 0.0
ob_098.location = (-1.098, -1.83, 21.82)
ob_098.rotation_euler = (0.3004, -0.2644, 0.1489)
ob_098.scale = (0.9186, 2.279, 3.043)
ob_098.lineart.crease_threshold = 0.0
ob_097.location = (-1.098, -1.83, 21.82)
ob_097.rotation_euler = (0.1584, -0.2904, 0.04147)
ob_097.scale = (0.9186, 2.279, 3.043)
ob_097.lineart.crease_threshold = 0.0
ob_096.location = (-0.755, -3.382, 20.09)
ob_096.rotation_euler = (0.512, -0.2195, 0.04186)
ob_096.scale = (0.9186, 2.279, 3.043)
ob_096.lineart.crease_threshold = 0.0
ob_095.location = (-0.2418, -4.419, 17.51)
ob_095.rotation_euler = (0.924, -0.1612, -0.1034)
ob_095.scale = (0.9186, 2.279, 3.043)
ob_095.lineart.crease_threshold = 0.0
ob_094.location = (-0.2418, -4.419, 17.51)
ob_094.rotation_euler = (0.8966, -0.4922, 0.1662)
ob_094.scale = (0.9186, 2.279, 3.043)
ob_094.lineart.crease_threshold = 0.0
ob_093.location = (-2.679, -0.9331, 21.82)
ob_093.rotation_euler = (0.2582, -0.5062, -0.02044)
ob_093.scale = (0.9186, 2.279, 3.043)
ob_093.lineart.crease_threshold = 0.0
ob_092.location = (-2.679, -0.9331, 21.82)
ob_092.rotation_euler = (0.0318, -0.3928, 0.4209)
ob_092.scale = (0.9186, 2.279, 3.043)
ob_092.lineart.crease_threshold = 0.0
ob_091.location = (-2.216, -2.657, 20.7)
ob_091.rotation_euler = (0.4055, -0.5431, 0.06464)
ob_091.scale = (0.9186, 2.279, 3.043)
ob_091.lineart.crease_threshold = 0.0
ob_090.location = (-1.36, -3.977, 18.63)
ob_090.rotation_euler = (0.613, -0.3748, 0.1539)
ob_090.scale = (0.9186, 2.279, 3.043)
ob_090.lineart.crease_threshold = 0.0
ob_089.location = (-1.36, -3.977, 18.63)
ob_089.rotation_euler = (0.5142, -0.4804, 0.1598)
ob_089.scale = (0.9186, 2.279, 3.043)
ob_089.lineart.crease_threshold = 0.0
ob_088.location = (-0.2418, -4.691, 15.93)
ob_088.rotation_euler = (1.123, -0.5515, 0.08699)
ob_088.scale = (0.9186, 2.279, 3.043)
ob_088.lineart.crease_threshold = 0.0
ob_087.location = (-4.141, -1.32e-06, 21.21)
ob_087.rotation_euler = (-0.05089, -0.599, 0.2223)
ob_087.scale = (0.9186, 2.279, 3.043)
ob_087.lineart.crease_threshold = 0.0
ob_086.location = (-4.141, -1.32e-06, 21.21)
ob_086.rotation_euler = (0.12, -0.6526, 0.2352)
ob_086.scale = (0.9186, 2.279, 3.043)
ob_086.lineart.crease_threshold = 0.0
ob_085.location = (-3.798, -1.83, 20.7)
ob_085.rotation_euler = (0.1384, -0.5947, 0.1753)
ob_085.scale = (0.9186, 2.279, 3.043)
ob_085.lineart.crease_threshold = 0.0
ob_084.location = (-2.821, -3.382, 19.24)
ob_084.rotation_euler = (0.4262, -0.7511, 0.2012)
ob_084.scale = (0.9186, 2.279, 3.043)
ob_084.lineart.crease_threshold = 0.0
ob_083.location = (-2.821, -3.382, 19.24)
ob_083.rotation_euler = (0.4163, -0.6834, 0.07131)
ob_083.scale = (0.9186, 2.279, 3.043)
ob_083.lineart.crease_threshold = 0.0
ob_082.location = (-1.36, -4.419, 17.05)
ob_082.rotation_euler = (0.8707, -0.5693, 0.04921)
ob_082.scale = (0.9186, 2.279, 3.043)
ob_082.lineart.crease_threshold = 0.0
ob_081.location = (-5.259, -0.9331, 20.09)
ob_081.rotation_euler = (0.06839, -0.721, 0.0006156)
ob_081.scale = (0.9186, 2.279, 3.043)
ob_081.lineart.crease_threshold = 0.0
ob_080.location = (-5.259, -0.9331, 20.09)
ob_080.rotation_euler = (-0.07425, -0.7759, 0.3498)
ob_080.scale = (0.9186, 2.279, 3.043)
ob_080.lineart.crease_threshold = 0.0
ob_079.location = (-4.403, -2.657, 19.24)
ob_079.rotation_euler = (0.2055, -0.8222, 0.198)
ob_079.scale = (0.9186, 2.279, 3.043)
ob_079.lineart.crease_threshold = 0.0
ob_078.location = (-2.821, -3.977, 17.66)
ob_078.rotation_euler = (0.7168, -0.9044, 0.08386)
ob_078.scale = (0.9186, 2.279, 3.043)
ob_078.lineart.crease_threshold = 0.0
ob_077.location = (-2.821, -3.977, 17.66)
ob_077.rotation_euler = (0.5444, -0.7955, 0.285)
ob_077.scale = (0.9186, 2.279, 3.043)
ob_077.lineart.crease_threshold = 0.0
ob_076.location = (-0.755, -4.691, 15.59)
ob_076.rotation_euler = (0.928, -0.9929, 0.2325)
ob_076.scale = (0.9186, 2.279, 3.043)
ob_076.lineart.crease_threshold = 0.0
ob_075.location = (-0.755, -4.691, 15.59)
ob_075.rotation_euler = (1.079, -0.9842, 0.1251)
ob_075.scale = (0.9186, 2.279, 3.043)
ob_075.lineart.crease_threshold = 0.0
ob_074.location = (-6.377, -2.217e-06, 18.97)
ob_074.rotation_euler = (-0.07286, -1.005, 0.2766)
ob_074.scale = (0.9186, 2.279, 3.043)
ob_074.lineart.crease_threshold = 0.0
ob_073.location = (-5.864, -1.83, 18.63)
ob_073.rotation_euler = (0.06846, -1.093, 0.2761)
ob_073.scale = (0.9186, 2.279, 3.043)
ob_073.lineart.crease_threshold = 0.0
ob_072.location = (-5.864, -1.83, 18.63)
ob_072.rotation_euler = (0.286, -1.067, -0.09656)
ob_072.scale = (0.9186, 2.279, 3.043)
ob_072.lineart.crease_threshold = 0.0
ob_071.location = (-4.403, -3.382, 17.66)
ob_071.rotation_euler = (0.1513, -1.044, 0.3768)
ob_071.scale = (0.9186, 2.279, 3.043)
ob_071.lineart.crease_threshold = 0.0
ob_070.location = (-2.216, -4.419, 16.19)
ob_070.rotation_euler = (0.4037, -1.255, 0.6648)
ob_070.scale = (0.9186, 2.279, 3.043)
ob_070.lineart.crease_threshold = 0.0
ob_069.location = (-2.216, -4.419, 16.19)
ob_069.rotation_euler = (0.8032, -0.9207, 0.03547)
ob_069.scale = (0.9186, 2.279, 3.043)
ob_069.lineart.crease_threshold = 0.0
ob_068.location = (-6.983, -0.9331, 17.51)
ob_068.rotation_euler = (-0.7907, -1.154, 0.9962)
ob_068.scale = (0.9186, 2.279, 3.043)
ob_068.lineart.crease_threshold = 0.0
ob_067.location = (-5.864, -2.657, 17.05)
ob_067.rotation_euler = (0.5432, -1.193, -0.1287)
ob_067.scale = (0.9186, 2.279, 3.043)
ob_067.lineart.crease_threshold = 0.0
ob_066.location = (-5.864, -2.657, 17.05)
ob_066.rotation_euler = (0.1254, -1.282, 0.1666)
ob_066.scale = (0.9186, 2.279, 3.043)
ob_066.lineart.crease_threshold = 0.0
ob_065.location = (-3.798, -3.977, 16.19)
ob_065.rotation_euler = (0.5168, -1.159, 0.1201)
ob_065.scale = (0.9186, 2.279, 3.043)
ob_065.lineart.crease_threshold = 0.0
ob_064.location = (-1.098, -4.691, 15.08)
ob_064.rotation_euler = (1.037, -1.331, 0.1573)
ob_064.scale = (0.9186, 2.279, 3.043)
ob_064.lineart.crease_threshold = 0.0
ob_063.location = (-1.098, -4.691, 15.08)
ob_063.rotation_euler = (1.288, -1.405, -0.002852)
ob_063.scale = (0.9186, 2.279, 3.043)
ob_063.lineart.crease_threshold = 0.0
ob_062.location = (-7.588, -2.833e-06, 16.05)
ob_062.rotation_euler = (-0.8168, -1.433, 0.8356)
ob_062.scale = (0.9186, 2.279, 3.043)
ob_062.lineart.crease_threshold = 0.0
ob_061.location = (-7.588, -2.833e-06, 16.05)
ob_061.rotation_euler = (-0.6208, -1.226, 0.7632)
ob_061.scale = (0.9186, 2.279, 3.043)
ob_061.lineart.crease_threshold = 0.0
ob_060.location = (-6.983, -1.83, 15.93)
ob_060.rotation_euler = (-0.9651, -1.247, 1.239)
ob_060.scale = (0.9186, 2.279, 3.043)
ob_060.lineart.crease_threshold = 0.0
ob_059.location = (-5.259, -3.382, 15.59)
ob_059.rotation_euler = (-0.6332, -1.281, 1.102)
ob_059.scale = (0.9186, 2.279, 3.043)
ob_059.lineart.crease_threshold = 0.0
ob_058.location = (-5.259, -3.382, 15.59)
ob_058.rotation_euler = (-0.9121, -1.386, 1.312)
ob_058.scale = (0.9186, 2.279, 3.043)
ob_058.lineart.crease_threshold = 0.0
ob_057.location = (-2.679, -4.419, 15.08)
ob_057.rotation_euler = (-0.01774, -1.524, 0.9039)
ob_057.scale = (0.9186, 2.279, 3.043)
ob_057.lineart.crease_threshold = 0.0
ob_056.location = (-7.588, -0.9331, 14.47)
ob_056.rotation_euler = (1.411, -1.665, -1.29)
ob_056.scale = (0.9186, 2.279, 3.043)
ob_056.lineart.crease_threshold = 0.0
ob_055.location = (-7.588, -0.9331, 14.47)
ob_055.rotation_euler = (-1.322, -1.503, 1.529)
ob_055.scale = (0.9186, 2.279, 3.043)
ob_055.lineart.crease_threshold = 0.0
ob_054.location = (-6.377, -2.657, 14.47)
ob_054.rotation_euler = (0.5973, -1.65, -0.2993)
ob_054.scale = (0.9186, 2.279, 3.043)
ob_054.lineart.crease_threshold = 0.0
ob_053.location = (-4.141, -3.977, 14.47)
ob_053.rotation_euler = (1.327, -1.688, -0.5734)
ob_053.scale = (0.9186, 2.279, 3.043)
ob_053.lineart.crease_threshold = 0.0
ob_052.location = (-4.141, -3.977, 14.47)
ob_052.rotation_euler = (0.03988, -1.672, 0.7274)
ob_052.scale = (0.9186, 2.279, 3.043)
ob_052.lineart.crease_threshold = 0.0
ob_051.location = (-1.218, -4.691, 14.47)
ob_051.rotation_euler = (1.268, -1.921, -0.1864)
ob_051.scale = (0.9186, 2.279, 3.043)
ob_051.lineart.crease_threshold = 0.0
ob_050.location = (-7.588, -3.071e-06, 12.89)
ob_050.rotation_euler = (0.38, -1.84, -0.2484)
ob_050.scale = (0.9186, 2.279, 3.043)
ob_050.lineart.crease_threshold = 0.0
ob_049.location = (-7.588, -3.071e-06, 12.89)
ob_049.rotation_euler = (0.8052, -1.796, -0.7654)
ob_049.scale = (0.9186, 2.279, 3.043)
ob_049.lineart.crease_threshold = 0.0
ob_048.location = (-6.983, -1.83, 13.01)
ob_048.rotation_euler = (1.05, -1.814, -0.7182)
ob_048.scale = (0.9186, 2.279, 3.043)
ob_048.lineart.crease_threshold = 0.0
ob_047.location = (-5.259, -3.382, 13.35)
ob_047.rotation_euler = (0.4854, -1.918, -0.0116)
ob_047.scale = (0.9186, 2.279, 3.043)
ob_047.lineart.crease_threshold = 0.0
ob_046.location = (-5.259, -3.382, 13.35)
ob_046.rotation_euler = (0.6932, -1.85, -0.1232)
ob_046.scale = (0.9186, 2.279, 3.043)
ob_046.lineart.crease_threshold = 0.0
ob_045.location = (-2.679, -4.419, 13.87)
ob_045.rotation_euler = (1.075, -1.868, -0.1775)
ob_045.scale = (0.9186, 2.279, 3.043)
ob_045.lineart.crease_threshold = 0.0
ob_044.location = (-2.679, -4.419, 13.87)
ob_044.rotation_euler = (1.005, -1.884, -0.1339)
ob_044.scale = (0.9186, 2.279, 3.043)
ob_044.lineart.crease_threshold = 0.0
ob_043.location = (-6.983, -0.9331, 11.43)
ob_043.rotation_euler = (0.6296, -2.046, -0.4171)
ob_043.scale = (0.9186, 2.279, 3.043)
ob_043.lineart.crease_threshold = 0.0
ob_042.location = (-5.864, -2.657, 11.89)
ob_042.rotation_euler = (0.7996, -1.966, -0.5331)
ob_042.scale = (0.9186, 2.279, 3.043)
ob_042.lineart.crease_threshold = 0.0
ob_041.location = (-5.864, -2.657, 11.89)
ob_041.rotation_euler = (0.8474, -2.212, -0.5944)
ob_041.scale = (0.9186, 2.279, 3.043)
ob_041.lineart.crease_threshold = 0.0
ob_040.location = (-3.798, -3.977, 12.75)
ob_040.rotation_euler = (0.8476, -2.06, -0.2222)
ob_040.scale = (0.9186, 2.279, 3.043)
ob_040.lineart.crease_threshold = 0.0
ob_039.location = (-1.098, -4.691, 13.87)
ob_039.rotation_euler = (1.292, -1.952, -0.05223)
ob_039.scale = (0.9186, 2.279, 3.043)
ob_039.lineart.crease_threshold = 0.0
ob_038.location = (-1.098, -4.691, 13.87)
ob_038.rotation_euler = (0.9635, -2.051, 0.1724)
ob_038.scale = (0.9186, 2.279, 3.043)
ob_038.lineart.crease_threshold = 0.0
ob_037.location = (-6.377, -2.898e-06, 9.967)
ob_037.rotation_euler = (-0.01842, -2.093, 0.05436)
ob_037.scale = (0.9186, 2.279, 3.043)
ob_037.lineart.crease_threshold = 0.0
ob_036.location = (-5.864, -1.83, 10.31)
ob_036.rotation_euler = (0.4768, -2.3, -0.1952)
ob_036.scale = (0.9186, 2.279, 3.043)
ob_036.lineart.crease_threshold = 0.0
ob_035.location = (-5.864, -1.83, 10.31)
ob_035.rotation_euler = (0.5974, -2.362, -0.3311)
ob_035.scale = (0.9186, 2.279, 3.043)
ob_035.lineart.crease_threshold = 0.0
ob_034.location = (-4.403, -3.382, 11.29)
ob_034.rotation_euler = (0.5911, -2.244, -0.09099)
ob_034.scale = (0.9186, 2.279, 3.043)
ob_034.lineart.crease_threshold = 0.0
ob_033.location = (-2.216, -4.419, 12.75)
ob_033.rotation_euler = (1.182, -2.407, -0.3356)
ob_033.scale = (0.9186, 2.279, 3.043)
ob_033.lineart.crease_threshold = 0.0
ob_032.location = (-2.216, -4.419, 12.75)
ob_032.rotation_euler = (0.9613, -2.204, -0.01805)
ob_032.scale = (0.9186, 2.279, 3.043)
ob_032.lineart.crease_threshold = 0.0
ob_031.location = (-5.259, -0.9331, 8.848)
ob_031.rotation_euler = (0.1706, -2.428, -0.1793)
ob_031.scale = (0.9186, 2.279, 3.043)
ob_031.lineart.crease_threshold = 0.0
ob_030.location = (-5.259, -0.9331, 8.848)
ob_030.rotation_euler = (0.4007, -2.326, -0.42)
ob_030.scale = (0.9186, 2.279, 3.043)
ob_030.lineart.crease_threshold = 0.0
ob_029.location = (-4.403, -2.657, 9.704)
ob_029.rotation_euler = (0.6534, -2.569, -0.3854)
ob_029.scale = (0.9186, 2.279, 3.043)
ob_029.lineart.crease_threshold = 0.0
ob_028.location = (-2.821, -3.977, 11.29)
ob_028.rotation_euler = (0.7049, -2.36, 0.06322)
ob_028.scale = (0.9186, 2.279, 3.043)
ob_028.lineart.crease_threshold = 0.0
ob_027.location = (-2.821, -3.977, 11.29)
ob_027.rotation_euler = (0.6861, -2.557, -0.1238)
ob_027.scale = (0.9186, 2.279, 3.043)
ob_027.lineart.crease_threshold = 0.0
ob_026.location = (-0.755, -4.691, 13.35)
ob_026.rotation_euler = (1.204, -2.387, 0.03788)
ob_026.scale = (0.9186, 2.279, 3.043)
ob_026.lineart.crease_threshold = 0.0
ob_025.location = (-4.141, -2.338e-06, 7.73)
ob_025.rotation_euler = (0.1024, -2.625, -0.003798)
ob_025.scale = (0.9186, 2.279, 3.043)
ob_025.lineart.crease_threshold = 0.0
ob_024.location = (-4.141, -2.338e-06, 7.73)
ob_024.rotation_euler = (0.3846, -2.563, -0.2788)
ob_024.scale = (0.9186, 2.279, 3.043)
ob_024.lineart.crease_threshold = 0.0
ob_023.location = (-3.798, -1.83, 8.243)
ob_023.rotation_euler = (0.3865, -2.491, -0.2583)
ob_023.scale = (0.9186, 2.279, 3.043)
ob_023.lineart.crease_threshold = 0.0
ob_022.location = (-2.821, -3.382, 9.704)
ob_022.rotation_euler = (0.6169, -2.652, -0.214)
ob_022.scale = (0.9186, 2.279, 3.043)
ob_022.lineart.crease_threshold = 0.0
ob_021.location = (-2.821, -3.382, 9.704)
ob_021.rotation_euler = (0.6418, -2.566, -0.1439)
ob_021.scale = (0.9186, 2.279, 3.043)
ob_021.lineart.crease_threshold = 0.0
ob_020_1.location = (-1.36, -4.419, 11.89)
ob_020_1.rotation_euler = (0.8728, -2.701, -0.07235)
ob_020_1.scale = (0.9186, 2.279, 3.043)
ob_020_1.lineart.crease_threshold = 0.0
ob_019_1.location = (-2.679, -0.9331, 7.125)
ob_019_1.rotation_euler = (0.3305, -2.798, -0.238)
ob_019_1.scale = (0.9186, 2.279, 3.043)
ob_019_1.lineart.crease_threshold = 0.0
ob_018_1.location = (-2.679, -0.9331, 7.125)
ob_018_1.rotation_euler = (0.2688, -2.696, -0.2846)
ob_018_1.scale = (0.9186, 2.279, 3.043)
ob_018_1.lineart.crease_threshold = 0.0
ob_017_1.location = (-2.216, -2.657, 8.243)
ob_017_1.rotation_euler = (0.3562, -2.682, 0.001276)
ob_017_1.scale = (0.9186, 2.279, 3.043)
ob_017_1.lineart.crease_threshold = 0.0
ob_016_1.location = (-1.36, -3.977, 10.31)
ob_016_1.rotation_euler = (0.913, -2.893, -0.1929)
ob_016_1.scale = (0.9186, 2.279, 3.043)
ob_016_1.lineart.crease_threshold = 0.0
ob_015_1.location = (-1.36, -3.977, 10.31)
ob_015_1.rotation_euler = (0.7826, -2.959, -0.09289)
ob_015_1.scale = (0.9186, 2.279, 3.043)
ob_015_1.lineart.crease_threshold = 0.0
ob_014_1.location = (-0.2419, -4.691, 13.01)
ob_014_1.rotation_euler = (1.27, -2.887, -0.1824)
ob_014_1.scale = (0.9186, 2.279, 3.043)
ob_014_1.lineart.crease_threshold = 0.0
ob_013_1.location = (-0.2419, -4.691, 13.01)
ob_013_1.rotation_euler = (1.239, -2.765, -0.08123)
ob_013_1.scale = (0.9186, 2.279, 3.043)
ob_013_1.lineart.crease_threshold = 0.0
ob_012_1.location = (-1.218, -1.477e-06, 6.52)
ob_012_1.rotation_euler = (0.186, -2.949, -0.3046)
ob_012_1.scale = (0.9186, 2.279, 3.043)
ob_012_1.lineart.crease_threshold = 0.0
ob_011_1.location = (-1.098, -1.83, 7.125)
ob_011_1.rotation_euler = (0.216, -3.003, -0.2144)
ob_011_1.scale = (0.9186, 2.279, 3.043)
ob_011_1.lineart.crease_threshold = 0.0
ob_010_1.location = (-1.098, -1.83, 7.125)
ob_010_1.rotation_euler = (0.2684, -3.069, -0.3055)
ob_010_1.scale = (0.9186, 2.279, 3.043)
ob_010_1.lineart.crease_threshold = 0.0
ob_009_1.location = (-0.755, -3.382, 8.848)
ob_009_1.rotation_euler = (0.5775, -3.002, -0.2296)
ob_009_1.scale = (0.9186, 2.279, 3.043)
ob_009_1.lineart.crease_threshold = 0.0
ob_008_1.location = (-0.2419, -4.419, 11.43)
ob_008_1.rotation_euler = (0.807, -3.096, -0.06699)
ob_008_1.scale = (0.9186, 2.279, 3.043)
ob_008_1.lineart.crease_threshold = 0.0
ob_007_1.location = (-0.2419, -4.419, 11.43)
ob_007_1.rotation_euler = (1.026, 3.124, -0.05103)
ob_007_1.scale = (0.9186, 2.279, 3.043)
ob_007_1.lineart.crease_threshold = 0.0
ob_006_1.location = (0.3634, -0.9331, 6.52)
ob_006_1.rotation_euler = (0.1679, 3.032, -0.1985)
ob_006_1.scale = (0.9186, 2.279, 3.043)
ob_006_1.lineart.crease_threshold = 0.0
ob_005_1.location = (0.3634, -2.657, 7.73)
ob_005_1.rotation_euler = (0.3951, -3.138, 0.03024)
ob_005_1.scale = (0.9186, 2.279, 3.043)
ob_005_1.lineart.crease_threshold = 0.0
ob_004_1.location = (0.3634, -2.657, 7.73)
ob_004_1.rotation_euler = (0.4052, -3.116, -0.2229)
ob_004_1.scale = (0.9186, 2.279, 3.043)
ob_004_1.lineart.crease_threshold = 0.0
ob_003_1.location = (0.3634, -3.977, 9.967)
ob_003_1.rotation_euler = (0.6531, -3.131, -0.03646)
ob_003_1.scale = (0.9186, 2.279, 3.043)
ob_003_1.lineart.crease_threshold = 0.0
ob_002_1.location = (0.3634, -4.691, 12.89)
ob_002_1.rotation_euler = (1.302, 3.026, -0.06688)
ob_002_1.scale = (0.9186, 2.279, 3.043)
ob_002_1.lineart.crease_threshold = 0.0
ob_001_1.location = (0.3634, -4.691, 12.89)
ob_001_1.rotation_euler = (1.175, 3.01, -0.04589)
ob_001_1.scale = (0.9186, 2.279, 3.043)
ob_001_1.lineart.crease_threshold = 0.0
ob_001_2.location = (47.23, -26.0, -17.53)
ob_001_2.hide_viewport = True
ob_001_2.lineart.crease_threshold = 0.0
ob_x_1.location = (10.33, -50.42, -5.321)
ob_x_1.hide_viewport = True
ob_x_1.lineart.crease_threshold = 0.0
ob_x_2.location = (0.1773, 8.409, -33.87)
ob_x_2.lineart.crease_threshold = 0.0
_vg = ob_x_2.vertex_groups.new(name='グループ')
_m = ob_x_2.modifiers.new('パーティクルシステム1', 'PARTICLE_SYSTEM')
ob_x_3.location = (0.3119, 1.005, 14.47)
ob_x_3.rotation_euler = (1.571, 2.22e-16, 2.22e-16)
ob_x_3.scale = (10.15, 10.15, 0.664)
ob_x_3.lineart.crease_threshold = 0.0
_m = ob_x_3.modifiers.new('パーティクルシステム1', 'PARTICLE_SYSTEM')
ob_x_4.location = (0.3634, 0.0, 14.47)
ob_x_4.rotation_euler = (-1.571, -1.616e-07, 3.142)
ob_x_4.scale = (8.107, 8.107, 4.783)
ob_x_4.lineart.crease_threshold = 0.0
_m = ob_x_4.modifiers.new('パーティクルシステム1', 'PARTICLE_SYSTEM')
ob_x_5.location = (-106.3, 4.007, 21.84)
ob_x_5.lineart.crease_threshold = 0.0
ob_x_6.location = (-112.3, -0.07007, 22.42)
ob_x_6.rotation_euler = (-3.142, -1.571, 0.0)
ob_x_6.scale = (1.766, 4.383, 5.853)
ob_x_6.lineart.crease_threshold = 0.0
ob_x_7.location = (-104.3, -11.44, 14.47)
ob_x_7.rotation_euler = (7.55e-08, 1.571, 0.0)
ob_x_7.scale = (3.161, 3.373, 4.428)
ob_x_7.lineart.crease_threshold = 0.0
ob_lamp.location = (-29.33, -45.87, 39.98)
ob_lamp.rotation_euler = (0.8775, -0.515, 5.88)
ob_lamp.lock_rotations_4d = False
ob_lamp.empty_display_type = 'ARROWS'
ob_lamp.color = (0.0, 0.0, 0.0, 0.0)
ob_lamp.lineart.crease_threshold = 0.0

# ---- collection membership
col_collection_1.objects.link(ob_x)
col_collection_1.objects.link(ob_camera)
col_collection_1.objects.link(ob_020)
col_collection_1.objects.link(ob_019)
col_collection_1.objects.link(ob_018)
col_collection_1.objects.link(ob_017)
col_collection_1.objects.link(ob_016)
col_collection_1.objects.link(ob_015)
col_collection_1.objects.link(ob_014)
col_collection_1.objects.link(ob_013)
col_collection_1.objects.link(ob_012)
col_collection_1.objects.link(ob_011)
col_collection_1.objects.link(ob_010)
col_collection_1.objects.link(ob_009)
col_collection_1.objects.link(ob_008)
col_collection_1.objects.link(ob_007)
col_collection_1.objects.link(ob_006)
col_collection_1.objects.link(ob_005)
col_collection_1.objects.link(ob_004)
col_collection_1.objects.link(ob_003)
col_collection_1.objects.link(ob_002)
col_collection_1.objects.link(ob_001)
col_collection_1.objects.link(ob_200)
col_collection_1.objects.link(ob_199)
col_collection_1.objects.link(ob_198)
col_collection_1.objects.link(ob_197)
col_collection_1.objects.link(ob_196)
col_collection_1.objects.link(ob_195)
col_collection_1.objects.link(ob_194)
col_collection_1.objects.link(ob_193)
col_collection_1.objects.link(ob_192)
col_collection_1.objects.link(ob_191)
col_collection_1.objects.link(ob_190)
col_collection_1.objects.link(ob_189)
col_collection_1.objects.link(ob_188)
col_collection_1.objects.link(ob_187)
col_collection_1.objects.link(ob_186)
col_collection_1.objects.link(ob_185)
col_collection_1.objects.link(ob_184)
col_collection_1.objects.link(ob_183)
col_collection_1.objects.link(ob_182)
col_collection_1.objects.link(ob_181)
col_collection_1.objects.link(ob_180)
col_collection_1.objects.link(ob_179)
col_collection_1.objects.link(ob_178)
col_collection_1.objects.link(ob_177)
col_collection_1.objects.link(ob_176)
col_collection_1.objects.link(ob_175)
col_collection_1.objects.link(ob_174)
col_collection_1.objects.link(ob_173)
col_collection_1.objects.link(ob_172)
col_collection_1.objects.link(ob_171)
col_collection_1.objects.link(ob_170)
col_collection_1.objects.link(ob_169)
col_collection_1.objects.link(ob_168)
col_collection_1.objects.link(ob_167)
col_collection_1.objects.link(ob_166)
col_collection_1.objects.link(ob_165)
col_collection_1.objects.link(ob_164)
col_collection_1.objects.link(ob_163)
col_collection_1.objects.link(ob_162)
col_collection_1.objects.link(ob_161)
col_collection_1.objects.link(ob_160)
col_collection_1.objects.link(ob_159)
col_collection_1.objects.link(ob_158)
col_collection_1.objects.link(ob_157)
col_collection_1.objects.link(ob_156)
col_collection_1.objects.link(ob_155)
col_collection_1.objects.link(ob_154)
col_collection_1.objects.link(ob_153)
col_collection_1.objects.link(ob_152)
col_collection_1.objects.link(ob_151)
col_collection_1.objects.link(ob_150)
col_collection_1.objects.link(ob_149)
col_collection_1.objects.link(ob_148)
col_collection_1.objects.link(ob_147)
col_collection_1.objects.link(ob_146)
col_collection_1.objects.link(ob_145)
col_collection_1.objects.link(ob_144)
col_collection_1.objects.link(ob_143)
col_collection_1.objects.link(ob_142)
col_collection_1.objects.link(ob_141)
col_collection_1.objects.link(ob_140)
col_collection_1.objects.link(ob_139)
col_collection_1.objects.link(ob_138)
col_collection_1.objects.link(ob_137)
col_collection_1.objects.link(ob_136)
col_collection_1.objects.link(ob_135)
col_collection_1.objects.link(ob_134)
col_collection_1.objects.link(ob_133)
col_collection_1.objects.link(ob_132)
col_collection_1.objects.link(ob_131)
col_collection_1.objects.link(ob_130)
col_collection_1.objects.link(ob_129)
col_collection_1.objects.link(ob_128)
col_collection_1.objects.link(ob_127)
col_collection_1.objects.link(ob_126)
col_collection_1.objects.link(ob_125)
col_collection_1.objects.link(ob_124)
col_collection_1.objects.link(ob_123)
col_collection_1.objects.link(ob_122)
col_collection_1.objects.link(ob_121)
col_collection_1.objects.link(ob_120)
col_collection_1.objects.link(ob_119)
col_collection_1.objects.link(ob_118)
col_collection_1.objects.link(ob_117)
col_collection_1.objects.link(ob_116)
col_collection_1.objects.link(ob_115)
col_collection_1.objects.link(ob_114)
col_collection_1.objects.link(ob_113)
col_collection_1.objects.link(ob_112)
col_collection_1.objects.link(ob_111)
col_collection_1.objects.link(ob_110)
col_collection_1.objects.link(ob_109)
col_collection_1.objects.link(ob_108)
col_collection_1.objects.link(ob_107)
col_collection_1.objects.link(ob_106)
col_collection_1.objects.link(ob_105)
col_collection_1.objects.link(ob_104)
col_collection_1.objects.link(ob_103)
col_collection_1.objects.link(ob_102)
col_collection_1.objects.link(ob_101)
col_collection_1.objects.link(ob_100)
col_collection_1.objects.link(ob_099)
col_collection_1.objects.link(ob_098)
col_collection_1.objects.link(ob_097)
col_collection_1.objects.link(ob_096)
col_collection_1.objects.link(ob_095)
col_collection_1.objects.link(ob_094)
col_collection_1.objects.link(ob_093)
col_collection_1.objects.link(ob_092)
col_collection_1.objects.link(ob_091)
col_collection_1.objects.link(ob_090)
col_collection_1.objects.link(ob_089)
col_collection_1.objects.link(ob_088)
col_collection_1.objects.link(ob_087)
col_collection_1.objects.link(ob_086)
col_collection_1.objects.link(ob_085)
col_collection_1.objects.link(ob_084)
col_collection_1.objects.link(ob_083)
col_collection_1.objects.link(ob_082)
col_collection_1.objects.link(ob_081)
col_collection_1.objects.link(ob_080)
col_collection_1.objects.link(ob_079)
col_collection_1.objects.link(ob_078)
col_collection_1.objects.link(ob_077)
col_collection_1.objects.link(ob_076)
col_collection_1.objects.link(ob_075)
col_collection_1.objects.link(ob_074)
col_collection_1.objects.link(ob_073)
col_collection_1.objects.link(ob_072)
col_collection_1.objects.link(ob_071)
col_collection_1.objects.link(ob_070)
col_collection_1.objects.link(ob_069)
col_collection_1.objects.link(ob_068)
col_collection_1.objects.link(ob_067)
col_collection_1.objects.link(ob_066)
col_collection_1.objects.link(ob_065)
col_collection_1.objects.link(ob_064)
col_collection_1.objects.link(ob_063)
col_collection_1.objects.link(ob_062)
col_collection_1.objects.link(ob_061)
col_collection_1.objects.link(ob_060)
col_collection_1.objects.link(ob_059)
col_collection_1.objects.link(ob_058)
col_collection_1.objects.link(ob_057)
col_collection_1.objects.link(ob_056)
col_collection_1.objects.link(ob_055)
col_collection_1.objects.link(ob_054)
col_collection_1.objects.link(ob_053)
col_collection_1.objects.link(ob_052)
col_collection_1.objects.link(ob_051)
col_collection_1.objects.link(ob_050)
col_collection_1.objects.link(ob_049)
col_collection_1.objects.link(ob_048)
col_collection_1.objects.link(ob_047)
col_collection_1.objects.link(ob_046)
col_collection_1.objects.link(ob_045)
col_collection_1.objects.link(ob_044)
col_collection_1.objects.link(ob_043)
col_collection_1.objects.link(ob_042)
col_collection_1.objects.link(ob_041)
col_collection_1.objects.link(ob_040)
col_collection_1.objects.link(ob_039)
col_collection_1.objects.link(ob_038)
col_collection_1.objects.link(ob_037)
col_collection_1.objects.link(ob_036)
col_collection_1.objects.link(ob_035)
col_collection_1.objects.link(ob_034)
col_collection_1.objects.link(ob_033)
col_collection_1.objects.link(ob_032)
col_collection_1.objects.link(ob_031)
col_collection_1.objects.link(ob_030)
col_collection_1.objects.link(ob_029)
col_collection_1.objects.link(ob_028)
col_collection_1.objects.link(ob_027)
col_collection_1.objects.link(ob_026)
col_collection_1.objects.link(ob_025)
col_collection_1.objects.link(ob_024)
col_collection_1.objects.link(ob_023)
col_collection_1.objects.link(ob_022)
col_collection_1.objects.link(ob_021)
col_collection_1.objects.link(ob_020_1)
col_collection_1.objects.link(ob_019_1)
col_collection_1.objects.link(ob_018_1)
col_collection_1.objects.link(ob_017_1)
col_collection_1.objects.link(ob_016_1)
col_collection_1.objects.link(ob_015_1)
col_collection_1.objects.link(ob_014_1)
col_collection_1.objects.link(ob_013_1)
col_collection_1.objects.link(ob_012_1)
col_collection_1.objects.link(ob_011_1)
col_collection_1.objects.link(ob_010_1)
col_collection_1.objects.link(ob_009_1)
col_collection_1.objects.link(ob_008_1)
col_collection_1.objects.link(ob_007_1)
col_collection_1.objects.link(ob_006_1)
col_collection_1.objects.link(ob_005_1)
col_collection_1.objects.link(ob_004_1)
col_collection_1.objects.link(ob_003_1)
col_collection_1.objects.link(ob_002_1)
col_collection_1.objects.link(ob_001_1)
col_collection_1.objects.link(ob_001_2)
col_collection_1.objects.link(ob_x_1)
col_collection_1.objects.link(ob_x_2)
col_collection_1.objects.link(ob_x_3)
col_collection_1.objects.link(ob_x_4)
col_collection_1.objects.link(ob_x_5)
col_collection_1.objects.link(ob_x_6)
col_collection_1.objects.link(ob_x_7)
col_collection_1.objects.link(ob_lamp)

# ---- scene / render settings (as saved in the file)
scene.camera = ob_camera
scene.frame_start = 1; scene.frame_end = 250; scene.frame_set(1)
scene.render.engine = 'CYCLES'
scene.render.resolution_percentage = 50
scene.render.dither_intensity = 0.0
scene.cycles.use_denoising = False
scene.cycles.samples = 128
scene.cycles.sampling_pattern = 'TABULATED_SOBOL'
scene.cycles.use_adaptive_sampling = False
scene.cycles.use_light_tree = False
scene.cycles.blur_glossy = 0.0
scene.cycles.sample_clamp_indirect = 0.0
scene.view_settings.view_transform = 'Standard'
bpy.context.view_layer.update()
